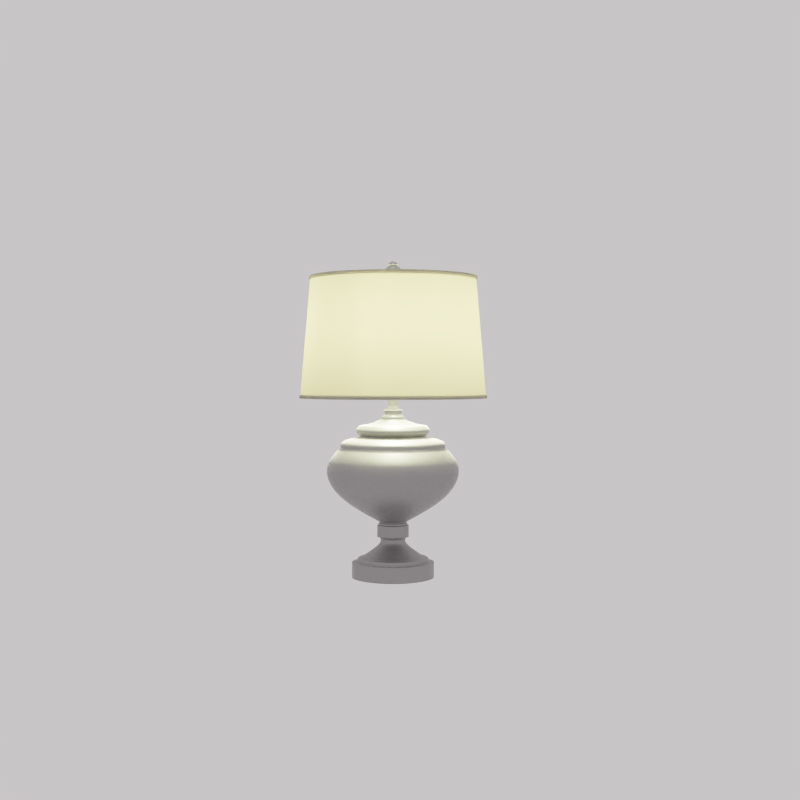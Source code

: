 # Source: lamp.blend  (saved by Blender 2.79.6; exported with 4.5.12 LTS)
import bpy
from mathutils import Matrix  # noqa: F401  (used for matrix-valued properties, if any)

bpy.ops.wm.read_factory_settings(use_empty=True)
scene = bpy.context.scene
scene.name = 'Scene'

# ---- collections
col_collection_1 = bpy.data.collections.new('Collection 1'); scene.collection.children.link(col_collection_1)

# ---- materials (node trees are filled in below, after node groups)
mat_silverglossy = bpy.data.materials.new('SilverGlossy')
mat_silverglossy.alpha_threshold = 0.0
mat_silverglossy.diffuse_color = (0.2598, 0.26, 0.2573, 1.0)
mat_silverglossy.specular_color = (0.63, 0.6298, 0.6126)
mat_silverglossy.roughness = 0.0
mat_silverglossy.specular_intensity = 0.6358
mat_silverglossy.line_color = (0.0, 0.0, 0.0, 1.0)
mat_oilrubbedbronze = bpy.data.materials.new('OilRubbedBronze')
mat_oilrubbedbronze.alpha_threshold = 0.0
mat_oilrubbedbronze.preview_render_type = 'SHADERBALL'
mat_oilrubbedbronze.diffuse_color = (0.0291, 0.01831, 0.008259, 1.0)
mat_oilrubbedbronze.specular_color = (0.196, 0.1327, 0.04228)
mat_oilrubbedbronze.roughness = 1.649
mat_oilrubbedbronze.specular_intensity = 1.0
mat_oilrubbedbronze.line_color = (0.0, 0.0, 0.0, 1.0)
mat_shadelinen = bpy.data.materials.new('ShadeLinen')
mat_shadelinen.alpha_threshold = 0.0
mat_shadelinen.diffuse_color = (0.8, 0.7487, 0.5661, 1.0)
mat_shadelinen.roughness = 0.5
mat_shadelinen.specular_intensity = 0.03086
mat_shadelinen.line_color = (0.0, 0.0, 0.0, 1.0)

# ---- material node trees
mat_silverglossy.use_nodes = True; mat_silverglossy.node_tree.nodes.clear()
_N = mat_silverglossy.node_tree.nodes; _L = mat_silverglossy.node_tree.links
n0 = _N.new('ShaderNodeOutputMaterial'); n0.name = 'Material Output'; n0.location = (711, 346)
n0.width = 120
n1 = _N.new('ShaderNodeMixShader'); n1.name = 'Mix Shader'; n1.location = (514, 243)
n1.width = 150
n2 = _N.new('ShaderNodeFresnel'); n2.name = 'Fresnel'; n2.location = (70, 369)
n2.width = 150
n3 = _N.new('ShaderNodeBsdfDiffuse'); n3.name = 'Diffuse BSDF'; n3.location = (286, 222)
n4 = _N.new('ShaderNodeBsdfAnisotropic'); n4.name = 'Glossy BSDF'; n4.location = (302, 369)
n4.distribution = 'GGX'
n4.inputs[0].default_value = (0.2598, 0.26, 0.2573, 1.0)
n5 = _N.new('ShaderNodeTexNoise'); n5.name = 'Noise Texture'; n5.location = (-211, 287)
n5.width = 150
n5.inputs[2].default_value = 50.0
n5.inputs[3].default_value = 10.0
_L.new(n3.outputs[0], n1.inputs[2])
_L.new(n4.outputs[0], n1.inputs[1])
_L.new(n1.outputs[0], n0.inputs[0])
_L.new(n2.outputs[0], n1.inputs[0])
_L.new(n5.outputs[0], n3.inputs[0])
n0.is_active_output = True
mat_oilrubbedbronze.use_nodes = True; mat_oilrubbedbronze.node_tree.nodes.clear()
_N = mat_oilrubbedbronze.node_tree.nodes; _L = mat_oilrubbedbronze.node_tree.links
n0 = _N.new('ShaderNodeMixShader'); n0.name = 'Mix Shader'; n0.location = (168, 317)
n0.width = 150
n1 = _N.new('ShaderNodeOutputMaterial'); n1.name = 'Material Output'; n1.location = (386, 323)
n1.width = 120
n2 = _N.new('ShaderNodeTexNoise'); n2.name = 'Noise Texture'; n2.location = (-649, 307)
n2.width = 150
n2.inputs[2].default_value = 50.0
n2.inputs[3].default_value = 5.0
n3 = _N.new('ShaderNodeBsdfAnisotropic'); n3.name = 'Glossy BSDF.001'; n3.location = (-33, 253)
n3.distribution = 'BECKMANN'
n3.inputs[1].default_value = 0.4472
n4 = _N.new('ShaderNodeHueSaturation'); n4.name = 'Hue Saturation Value'; n4.location = (-241, 256)
n4.inputs[0].default_value = -0.7
n4.inputs[2].default_value = 0.171
n4.inputs[4].default_value = (0.1714, 0.07227, 0.0, 1.0)
n5 = _N.new('ShaderNodeBrightContrast'); n5.name = 'Bright/Contrast'; n5.location = (-452, 268)
n5.inputs[2].default_value = 2.0
n6 = _N.new('ShaderNodeBsdfAnisotropic'); n6.name = 'Glossy BSDF'; n6.location = (-94, 424)
n6.distribution = 'BECKMANN'
n6.inputs[0].default_value = (0.003139, 0.001976, 0.0008911, 1.0)
n6.inputs[1].default_value = 0.9487
_L.new(n2.outputs[0], n5.inputs[0])
_L.new(n0.outputs[0], n1.inputs[0])
_L.new(n6.outputs[0], n0.inputs[2])
_L.new(n3.outputs[0], n0.inputs[1])
_L.new(n4.outputs[0], n3.inputs[0])
_L.new(n5.outputs[0], n4.inputs[3])
_L.new(n5.outputs[0], n0.inputs[0])
n1.is_active_output = True
mat_shadelinen.use_nodes = True; mat_shadelinen.node_tree.nodes.clear()
_N = mat_shadelinen.node_tree.nodes; _L = mat_shadelinen.node_tree.links
n0 = _N.new('ShaderNodeMixShader'); n0.name = 'Mix Shader'; n0.location = (218, 321)
n0.width = 150
n1 = _N.new('ShaderNodeBsdfTranslucent'); n1.name = 'Translucent BSDF'; n1.location = (-28, 334)
n1.width = 150
n1.inputs[0].default_value = (0.4684, 0.4383, 0.3314, 1.0)
n2 = _N.new('ShaderNodeBsdfDiffuse'); n2.name = 'Diffuse BSDF'; n2.location = (-27, 241)
n2.inputs[0].default_value = (0.3122, 0.3122, 0.3122, 1.0)
n3 = _N.new('ShaderNodeOutputMaterial'); n3.name = 'Material Output'; n3.location = (487, 321)
n3.width = 120
_L.new(n1.outputs[0], n0.inputs[1])
_L.new(n2.outputs[0], n0.inputs[2])
_L.new(n0.outputs[0], n3.inputs[0])
n3.is_active_output = True

# ---- world
world_world = bpy.data.worlds.new('World'); scene.world = world_world
world_world.color = (0.8674, 0.7997, 0.844)
world_world.use_sun_shadow = False
world_world.sun_shadow_jitter_overblur = 0.0
world_world.cycles.sampling_method = 'NONE'
world_world.cycles.sample_map_resolution = 256
world_world.light_settings.ao_factor = 0.25
world_world.light_settings.distance = 2.0

# ---- cameras
cam_camera = bpy.data.cameras.new('Camera')
cam_camera.sensor_fit = 'HORIZONTAL'
cam_camera.clip_end = 100.0
cam_camera.lens = 35.0
cam_camera.sensor_width = 23.6
cam_camera.sensor_height = 15.8
cam_camera.ortho_scale = 7.314
cam_camera.show_limits = True
cam_camera.dof.focus_distance = 0.0

# ---- lights
light_hemi = bpy.data.lights.new('Hemi', 'SUN')
light_hemi.transmission_factor = 0.0
light_hemi.angle = 0.1993
light_hemi.energy = 1.0
light_hemi.shadow_buffer_clip_start = 0.5
light_hemi.shadow_soft_size = 0.1
light_hemi.shadow_cascade_max_distance = 1000.0
light_spot_001 = bpy.data.lights.new('Spot.001', 'POINT')
light_spot_001.color = (0.8992, 0.9, 0.5)
light_spot_001.transmission_factor = 0.0
light_spot_001.energy = 100.0
light_spot_001.shadow_buffer_clip_start = 0.5
light_spot_001.shadow_soft_size = 0.02
light_spot_001.shadow_maximum_resolution = 0.006
light_spot_001.use_absolute_resolution = True
light_spot_001.cycles.use_multiple_importance_sampling = False

# ---- meshes
me_cube_010 = bpy.data.meshes.new('Cube.010')
me_cube_010.from_pydata([(-0.5288, -0.5288, -1.0), (-0.5288, 0.5288, -1.0), (0.5288, 0.5288, -1.0), (0.5288, -0.5288, -1.0), (-0.0632, -0.0632, 0.1987), (-0.0632, 0.0632, 0.1987), (0.0632, 0.0632, 0.1987), (0.0632, -0.0632, 0.1987), (-0.4294, 0.4294, 0.01215), (-0.9213, 0.9213, -0.2669), (-0.1786, 0.1786, -0.6273), (-0.5288, 0.5288, -0.896), (-0.5288, -0.5288, -0.896), (-0.1786, -0.1786, -0.6273), (-0.9213, -0.9213, -0.2669), (-0.4294, -0.4294, 0.01215), (0.4294, 0.4294, 0.01215), (0.9213, 0.9213, -0.2669), (0.1786, 0.1786, -0.6273), (0.5288, 0.5288, -0.896), (0.4294, -0.4294, 0.01215), (0.9213, -0.9213, -0.2669), (0.1786, -0.1786, -0.6273), (0.5288, -0.5288, -0.896), (-0.1098, -0.1098, 0.08624), (-0.1098, 0.1098, 0.08624), (0.1098, 0.1098, 0.08624), (0.1098, -0.1098, 0.08624), (-0.7351, 0.7351, -0.4698), (-0.7351, -0.7351, -0.4698), (0.7351, 0.7351, -0.4698), (0.7351, -0.7351, -0.4698), (-0.6742, 0.6742, -0.1343), (-0.6742, -0.6742, -0.1343), (0.6742, 0.6742, -0.1343), (0.6742, -0.6742, -0.1343), (-0.4127, 0.4127, -0.06109), (0.4127, 0.4127, -0.06109), (0.4127, -0.4127, -0.06109), (-0.4127, -0.4127, -0.06109), (-0.6784, 0.6784, -0.0893), (0.6784, 0.6784, -0.0893), (0.6784, -0.6784, -0.0893), (-0.6784, -0.6784, -0.0893), (-0.5022, 0.5022, -0.02447), (0.5022, 0.5022, -0.02447), (0.5022, -0.5022, -0.02447), (-0.5022, -0.5022, -0.02447), (-0.1417, -0.1417, 0.05481), (-0.3101, -0.3101, 0.01667), (-0.1417, 0.1417, 0.05481), (-0.3101, 0.3101, 0.01667), (0.1417, 0.1417, 0.05481), (0.3101, 0.3101, 0.01667), (0.1417, -0.1417, 0.05481), (0.3101, -0.3101, 0.01667), (-0.06744, -0.06744, 0.1425), (-0.06744, 0.06744, 0.1425), (0.06744, 0.06744, 0.1425), (0.06744, -0.06744, 0.1425), (-0.1518, -0.1518, 0.07053), (-0.1518, 0.1518, 0.07053), (0.1518, 0.1518, 0.07053), (0.1518, -0.1518, 0.07053), (-0.07804, -0.07804, 0.1216), (-0.1278, -0.1278, 0.1062), (-0.1101, -0.1101, 0.1016), (-0.07804, 0.07804, 0.1216), (-0.1278, 0.1278, 0.1062), (-0.1101, 0.1101, 0.1016), (0.07804, 0.07804, 0.1216), (0.1278, 0.1278, 0.1062), (0.1101, 0.1101, 0.1016), (0.07804, -0.07804, 0.1216), (0.1278, -0.1278, 0.1062), (0.1101, -0.1101, 0.1016), (-0.1236, -0.1236, 0.1173), (-0.1236, 0.1236, 0.1173), (0.1236, 0.1236, 0.1173), (0.1236, -0.1236, 0.1173), (-0.135, 0.135, -0.7702), (-0.204, 0.204, -0.7282), (-0.2023, 0.2023, -0.651), (-0.2023, -0.2023, -0.651), (-0.204, -0.204, -0.7282), (-0.135, -0.135, -0.7702), (0.135, 0.135, -0.7702), (0.204, 0.204, -0.7282), (0.2023, 0.2023, -0.651), (0.135, -0.135, -0.7702), (0.204, -0.204, -0.7282), (0.2023, -0.2023, -0.651), (-0.1882, 0.1882, -0.6392), (0.1882, 0.1882, -0.6392), (0.1882, -0.1882, -0.6392), (-0.1882, -0.1882, -0.6392), (-0.1744, 0.1744, -0.6311), (0.1744, 0.1744, -0.6311), (0.1744, -0.1744, -0.6311), (-0.1744, -0.1744, -0.6311), (-0.1855, 0.1855, -0.6472), (0.1855, 0.1855, -0.6472), (0.1855, -0.1855, -0.6472), (-0.1855, -0.1855, -0.6472), (-0.1695, 0.1695, -0.7327), (-0.1695, -0.1695, -0.7327), (0.1695, 0.1695, -0.7327), (0.1695, -0.1695, -0.7327), (-0.3872, -0.3872, -0.8577), (-0.3872, 0.3872, -0.8577), (0.3872, 0.3872, -0.8577), (0.3872, -0.3872, -0.8577), (-0.4608, -0.4608, -0.8646), (-0.4648, -0.4648, -0.8937), (-0.4608, 0.4608, -0.8646), (-0.4648, 0.4648, -0.8937), (0.4608, 0.4608, -0.8646), (0.4648, 0.4648, -0.8937), (0.4608, -0.4608, -0.8646), (0.4648, -0.4648, -0.8937)], [], [(12, 11, 1, 0), (11, 19, 2, 1), (19, 23, 3, 2), (23, 12, 0, 3), (0, 1, 2, 3), (7, 6, 5, 4), (49, 51, 8, 15), (33, 32, 9, 14), (29, 28, 10, 13), (113, 115, 11, 12), (51, 53, 16, 8), (32, 34, 17, 9), (28, 30, 18, 10), (115, 117, 19, 11), (53, 55, 20, 16), (34, 35, 21, 17), (30, 31, 22, 18), (117, 119, 23, 19), (55, 49, 15, 20), (35, 33, 14, 21), (31, 29, 13, 22), (119, 113, 12, 23), (66, 69, 25, 24), (69, 72, 26, 25), (72, 75, 27, 26), (75, 66, 24, 27), (14, 9, 28, 29), (9, 17, 30, 28), (17, 21, 31, 30), (21, 14, 29, 31), (43, 40, 32, 33), (40, 41, 34, 32), (41, 42, 35, 34), (42, 43, 33, 35), (47, 44, 36, 39), (44, 45, 37, 36), (45, 46, 38, 37), (46, 47, 39, 38), (39, 36, 40, 43), (36, 37, 41, 40), (37, 38, 42, 41), (38, 39, 43, 42), (15, 8, 44, 47), (8, 16, 45, 44), (16, 20, 46, 45), (20, 15, 47, 46), (60, 61, 50, 48), (48, 50, 51, 49), (61, 62, 52, 50), (50, 52, 53, 51), (62, 63, 54, 52), (52, 54, 55, 53), (63, 60, 48, 54), (54, 48, 49, 55), (4, 5, 57, 56), (5, 6, 58, 57), (6, 7, 59, 58), (7, 4, 56, 59), (24, 25, 61, 60), (25, 26, 62, 61), (26, 27, 63, 62), (27, 24, 60, 63), (56, 57, 67, 64), (76, 77, 68, 65), (65, 68, 69, 66), (57, 58, 70, 67), (77, 78, 71, 68), (68, 71, 72, 69), (58, 59, 73, 70), (78, 79, 74, 71), (71, 74, 75, 72), (59, 56, 64, 73), (79, 76, 65, 74), (74, 65, 66, 75), (64, 67, 77, 76), (67, 70, 78, 77), (70, 73, 79, 78), (73, 64, 76, 79), (103, 100, 82, 83), (83, 82, 81, 84), (105, 104, 80, 85), (100, 101, 88, 82), (82, 88, 87, 81), (104, 106, 86, 80), (101, 102, 91, 88), (88, 91, 90, 87), (106, 107, 89, 86), (102, 103, 83, 91), (91, 83, 84, 90), (107, 105, 85, 89), (99, 96, 92, 95), (96, 97, 93, 92), (97, 98, 94, 93), (98, 99, 95, 94), (95, 92, 100, 103), (92, 93, 101, 100), (93, 94, 102, 101), (94, 95, 103, 102), (13, 10, 96, 99), (10, 18, 97, 96), (18, 22, 98, 97), (22, 13, 99, 98), (84, 81, 104, 105), (81, 87, 106, 104), (87, 90, 107, 106), (90, 84, 105, 107), (85, 80, 109, 108), (80, 86, 110, 109), (86, 89, 111, 110), (89, 85, 108, 111), (108, 109, 114, 112), (112, 114, 115, 113), (109, 110, 116, 114), (114, 116, 117, 115), (110, 111, 118, 116), (116, 118, 119, 117), (111, 108, 112, 118), (118, 112, 113, 119)])
me_cube_010.polygons.foreach_set('use_smooth', [True] * 118)
_k = {(4, 5): 1.0, (0, 1): 1.0, (5, 6): 1.0, (1, 2): 1.0, (6, 7): 1.0, (2, 3): 1.0, (4, 7): 1.0, (0, 3): 1.0, (8, 15): 1.0, (10, 13): 1.0, (11, 12): 1.0, (8, 16): 1.0, (10, 18): 1.0, (11, 19): 1.0, (16, 20): 1.0, (18, 22): 1.0, (19, 23): 1.0, (15, 20): 1.0, (13, 22): 1.0, (12, 23): 1.0, (24, 25): 1.0, (25, 26): 1.0, (26, 27): 1.0, (24, 27): 1.0, (32, 33): 1.0, (32, 34): 1.0, (34, 35): 1.0, (33, 35): 1.0, (36, 39): 1.0, (36, 37): 1.0, (37, 38): 1.0, (38, 39): 1.0, (48, 50): 1.0, (50, 52): 1.0, (52, 54): 1.0, (48, 54): 1.0, (56, 57): 1.0, (57, 58): 1.0, (58, 59): 1.0, (56, 59): 1.0, (64, 67): 1.0, (66, 69): 1.0, (67, 70): 1.0, (69, 72): 1.0, (70, 73): 1.0, (72, 75): 1.0, (64, 73): 1.0, (66, 75): 1.0, (82, 83): 1.0, (81, 84): 1.0, (82, 88): 1.0, (81, 87): 1.0, (88, 91): 1.0, (87, 90): 1.0, (83, 91): 1.0, (84, 90): 1.0, (100, 103): 1.0, (100, 101): 1.0, (101, 102): 1.0, (102, 103): 1.0, (96, 99): 1.0, (96, 97): 1.0, (97, 98): 1.0, (98, 99): 1.0, (104, 105): 1.0, (104, 106): 1.0, (106, 107): 1.0, (105, 107): 1.0, (108, 109): 1.0, (109, 110): 1.0, (110, 111): 1.0, (108, 111): 1.0, (113, 115): 1.0, (115, 117): 1.0, (117, 119): 1.0, (113, 119): 1.0}
me_cube_010.attributes.new('crease_edge', 'FLOAT', 'EDGE').data.foreach_set('value', [_k.get((min(e.vertices), max(e.vertices)), 0.0) for e in me_cube_010.edges])
me_cube_010.materials.append(mat_silverglossy)
me_cube_010.use_remesh_preserve_volume = False
me_cube_010.use_remesh_preserve_attributes = False
me_cube_010.use_mirror_vertex_groups = False
me_cube_010.update()
me_cube_014 = bpy.data.meshes.new('Cube.014')
me_cube_014.from_pydata([(-1.0, -1.0, 0.2788), (-1.0, 1.0, 0.2788), (1.0, 1.0, 0.2788), (1.0, -1.0, 0.2788), (-0.1678, -0.1678, 5.128), (-0.1678, 0.1678, 5.128), (0.1678, 0.1678, 5.128), (0.1678, -0.1678, 5.128), (-2.421, 2.421, 2.352), (-0.6437, 0.6437, 1.186), (-0.9964, 0.9964, 0.9027), (-0.9964, -0.9964, 0.9027), (-0.6437, -0.6437, 1.186), (-2.421, -2.421, 2.352), (2.421, 2.421, 2.352), (0.6437, 0.6437, 1.186), (0.9964, 0.9964, 0.9027), (2.421, -2.421, 2.352), (0.6437, -0.6437, 1.186), (0.9964, -0.9964, 0.9027), (-0.9756, -0.9756, 3.593), (-1.485, -1.485, 4.06), (-0.9756, 0.9756, 3.593), (-1.485, 1.485, 4.06), (0.9756, 0.9756, 3.593), (1.485, 1.485, 4.06), (0.9756, -0.9756, 3.593), (1.485, -1.485, 4.06)], [], [(11, 10, 1, 0), (10, 16, 2, 1), (16, 19, 3, 2), (19, 11, 0, 3), (0, 1, 2, 3), (7, 6, 5, 4), (20, 22, 8, 13), (13, 8, 9, 12), (12, 9, 10, 11), (22, 24, 14, 8), (8, 14, 15, 9), (9, 15, 16, 10), (24, 26, 17, 14), (14, 17, 18, 15), (15, 18, 19, 16), (26, 20, 13, 17), (17, 13, 12, 18), (18, 12, 11, 19), (4, 5, 23, 21), (21, 23, 22, 20), (5, 6, 25, 23), (23, 25, 24, 22), (6, 7, 27, 25), (25, 27, 26, 24), (7, 4, 21, 27), (27, 21, 20, 26)])
me_cube_014.polygons.foreach_set('use_smooth', [True] * 26)
_k = {(0, 1): 1.0, (1, 2): 1.0, (2, 3): 1.0, (0, 3): 1.0, (9, 12): 1.0, (10, 11): 1.0, (9, 15): 1.0, (10, 16): 1.0, (15, 18): 1.0, (16, 19): 1.0, (12, 18): 1.0, (11, 19): 1.0, (20, 22): 1.0, (22, 24): 1.0, (24, 26): 1.0, (20, 26): 1.0}
me_cube_014.attributes.new('crease_edge', 'FLOAT', 'EDGE').data.foreach_set('value', [_k.get((min(e.vertices), max(e.vertices)), 0.0) for e in me_cube_014.edges])
me_cube_014.materials.append(mat_silverglossy)
me_cube_014.use_remesh_preserve_volume = False
me_cube_014.use_remesh_preserve_attributes = False
me_cube_014.use_mirror_vertex_groups = False
me_cube_014.update()
me_cylinder_020 = bpy.data.meshes.new('Cylinder.020')
me_cylinder_020.from_pydata([(0.0, 1.0, 9.252), (0.7071, 0.7071, 9.252), (1.0, -4.371e-08, 9.252), (0.7071, -0.7071, 9.252), (-8.742e-08, -1.0, 9.252), (-0.7071, -0.7071, 9.252), (-1.0, 1.192e-08, 9.252), (-0.7071, 0.7071, 9.252), (-3.02e-07, 1.0, 9.819), (0.7071, 0.7071, 9.819), (1.0, 6.159e-07, 9.819), (0.7071, -0.7071, 9.819), (-2.385e-08, -1.0, 9.819), (-0.7071, -0.7071, 9.819), (-1.0, 6.636e-07, 9.819), (-0.7071, 0.7071, 9.819), (0.0, 0.0, 9.252), (0.0, 0.0, 9.819), (0.7071, 0.7071, 9.293), (0.7071, 0.7071, 9.777), (-1.007e-07, 1.0, 9.293), (-2.013e-07, 1.0, 9.777), (1.0, 1.762e-07, 9.293), (1.0, 3.96e-07, 9.777), (0.7071, -0.7071, 9.293), (0.7071, -0.7071, 9.777), (-6.623e-08, -1.0, 9.293), (-4.504e-08, -1.0, 9.777), (-0.7071, -0.7071, 9.293), (-0.7071, -0.7071, 9.777), (-1.0, 2.292e-07, 9.293), (-1.0, 4.464e-07, 9.777), (-0.7071, 0.7071, 9.293), (-0.7071, 0.7071, 9.777), (-1.08e-07, 1.077, 9.293), (-0.7613, 0.7613, 9.293), (-2.163e-07, 1.077, 9.777), (-0.7613, 0.7613, 9.777), (-1.077, 4.677e-07, 9.777), (-1.077, 2.339e-07, 9.293), (-0.7613, -0.7613, 9.777), (-0.7613, -0.7613, 9.293), (-4.806e-08, -1.077, 9.777), (-7.088e-08, -1.077, 9.293), (0.7613, -0.7613, 9.777), (0.7613, -0.7613, 9.293), (1.077, 4.135e-07, 9.777), (1.077, 1.768e-07, 9.293), (0.7613, 0.7613, 9.777), (0.7613, 0.7613, 9.293), (-3.247e-07, 1.077, 9.819), (-0.7613, 0.7613, 9.819), (4.283e-10, 1.077, 9.252), (-0.7613, 0.7613, 9.252), (-1.077, 7.016e-07, 9.819), (-1.077, -9.834e-12, 9.252), (-0.7613, -0.7613, 9.819), (-0.7613, -0.7613, 9.252), (-2.525e-08, -1.077, 9.819), (-9.37e-08, -1.077, 9.252), (0.7613, -0.7613, 9.819), (0.7613, -0.7613, 9.252), (1.077, 6.503e-07, 9.819), (1.077, -5.991e-08, 9.252), (0.7613, 0.7613, 9.819), (0.7613, 0.7613, 9.252), (0.7071, 0.7071, 9.314), (0.7071, 0.7071, 9.756), (-1.342e-07, 1.0, 9.314), (-1.678e-07, 1.0, 9.756), (1.0, 2.495e-07, 9.314), (1.0, 3.227e-07, 9.756), (0.7071, -0.7071, 9.314), (0.7071, -0.7071, 9.756), (-5.917e-08, -1.0, 9.314), (-5.21e-08, -1.0, 9.756), (-0.7071, -0.7071, 9.314), (-0.7071, -0.7071, 9.756), (-1.0, 3.016e-07, 9.314), (-1.0, 3.74e-07, 9.756), (-0.7071, 0.7071, 9.314), (-0.7071, 0.7071, 9.756)], [], [(16, 0, 1), (17, 9, 8), (16, 1, 2), (17, 10, 9), (16, 2, 3), (17, 11, 10), (16, 3, 4), (17, 12, 11), (16, 4, 5), (17, 13, 12), (16, 5, 6), (17, 14, 13), (16, 6, 7), (17, 15, 14), (7, 0, 16), (17, 8, 15), (32, 20, 34, 35), (21, 33, 37, 36), (33, 31, 38, 37), (30, 32, 35, 39), (31, 29, 40, 38), (28, 30, 39, 41), (29, 27, 42, 40), (26, 28, 41, 43), (27, 25, 44, 42), (24, 26, 43, 45), (25, 23, 46, 44), (22, 24, 45, 47), (23, 19, 48, 46), (18, 22, 47, 49), (19, 21, 36, 48), (20, 18, 49, 34), (15, 8, 50, 51), (0, 7, 53, 52), (14, 15, 51, 54), (7, 6, 55, 53), (13, 14, 54, 56), (6, 5, 57, 55), (12, 13, 56, 58), (5, 4, 59, 57), (11, 12, 58, 60), (4, 3, 61, 59), (10, 11, 60, 62), (3, 2, 63, 61), (9, 10, 62, 64), (2, 1, 65, 63), (8, 9, 64, 50), (1, 0, 52, 65), (34, 52, 53, 35), (50, 36, 37, 51), (38, 54, 51, 37), (55, 39, 35, 53), (40, 56, 54, 38), (57, 41, 39, 55), (42, 58, 56, 40), (59, 43, 41, 57), (44, 60, 58, 42), (61, 45, 43, 59), (46, 62, 60, 44), (63, 47, 45, 61), (48, 64, 62, 46), (65, 49, 47, 63), (36, 50, 64, 48), (52, 34, 49, 65), (20, 68, 66, 18), (68, 69, 67, 66), (69, 21, 19, 67), (18, 66, 70, 22), (66, 67, 71, 70), (67, 19, 23, 71), (22, 70, 72, 24), (70, 71, 73, 72), (71, 23, 25, 73), (24, 72, 74, 26), (72, 73, 75, 74), (73, 25, 27, 75), (26, 74, 76, 28), (74, 75, 77, 76), (75, 27, 29, 77), (28, 76, 78, 30), (76, 77, 79, 78), (77, 29, 31, 79), (30, 78, 80, 32), (78, 79, 81, 80), (79, 31, 33, 81), (21, 69, 81, 33), (69, 68, 80, 81), (68, 20, 32, 80)])
me_cylinder_020.polygons.foreach_set('use_smooth', [True] * 88)
_k = {(18, 20): 1.0, (19, 21): 1.0, (18, 22): 1.0, (19, 23): 1.0, (22, 24): 1.0, (23, 25): 1.0, (24, 26): 1.0, (25, 27): 1.0, (26, 28): 1.0, (27, 29): 1.0, (28, 30): 1.0, (29, 31): 1.0, (30, 32): 1.0, (31, 33): 1.0, (21, 33): 1.0, (20, 32): 1.0, (34, 35): 1.0, (36, 37): 1.0, (37, 38): 1.0, (35, 39): 1.0, (38, 40): 1.0, (39, 41): 1.0, (40, 42): 1.0, (41, 43): 1.0, (42, 44): 1.0, (43, 45): 1.0, (44, 46): 1.0, (45, 47): 1.0, (46, 48): 1.0, (47, 49): 1.0, (36, 48): 1.0, (34, 49): 1.0, (50, 51): 1.0, (52, 53): 1.0, (51, 54): 1.0, (53, 55): 1.0, (54, 56): 1.0, (55, 57): 1.0, (56, 58): 1.0, (57, 59): 1.0, (58, 60): 1.0, (59, 61): 1.0, (60, 62): 1.0, (61, 63): 1.0, (62, 64): 1.0, (63, 65): 1.0, (50, 64): 1.0, (52, 65): 1.0}
me_cylinder_020.attributes.new('crease_edge', 'FLOAT', 'EDGE').data.foreach_set('value', [_k.get((min(e.vertices), max(e.vertices)), 0.0) for e in me_cylinder_020.edges])
me_cylinder_020.materials.append(mat_oilrubbedbronze)
me_cylinder_020.use_remesh_preserve_volume = False
me_cylinder_020.use_remesh_preserve_attributes = False
me_cylinder_020.use_mirror_vertex_groups = False
me_cylinder_020.update()
me_cylinder_018 = bpy.data.meshes.new('Cylinder.018')
me_cylinder_018.from_pydata([(-4.598e-10, 0.007887, -0.0268), (0.005577, 0.005577, -0.0268), (0.007887, -2.17e-10, -0.0268), (0.005577, -0.005577, -0.0268), (-1.149e-09, -0.007887, -0.0268), (-0.005577, -0.005577, -0.0268), (-0.007887, 2.218e-10, -0.0268), (-0.005577, 0.005577, -0.0268), (-5.047e-09, 0.01688, 0.04238), (0.01193, 0.01193, 0.04238), (0.01688, 1.064e-08, 0.04238), (0.01193, -0.01193, 0.04238), (-3.531e-10, -0.01688, 0.04238), (-0.01193, -0.01193, 0.04238), (-0.01688, 1.145e-08, 0.04238), (-0.01193, 0.01193, 0.04238), (-4.077e-11, -2.002e-10, -0.0268), (0.005577, 0.005577, -0.01968), (0.01299, 0.01299, -0.008218), (0.01312, 0.01312, -0.0009512), (0.01312, 0.01312, 0.01696), (-8.567e-10, 0.007887, -0.01968), (-1.828e-09, 0.01837, -0.008218), (-2.759e-09, 0.01855, -0.0009512), (-3.693e-09, 0.01855, 0.01696), (0.007887, 6.501e-10, -0.01968), (0.01837, 2.814e-09, -0.008218), (0.01855, 4.986e-09, -0.0009512), (0.01855, 7.025e-09, 0.01696), (0.005577, -0.005577, -0.01968), (0.01299, -0.01299, -0.008218), (0.01312, -0.01312, -0.0009512), (0.01312, -0.01312, 0.01696), (-1.066e-09, -0.007887, -0.01968), (-1.195e-09, -0.01837, -0.008218), (-9.898e-10, -0.01855, -0.0009512), (-7.932e-10, -0.01855, 0.01696), (-0.005577, -0.005577, -0.01968), (-0.01299, -0.01299, -0.008218), (-0.01312, -0.01312, -0.0009512), (-0.01312, -0.01312, 0.01696), (-0.007887, 1.078e-09, -0.01968), (-0.01837, 3.787e-09, -0.008218), (-0.01855, 5.944e-09, -0.0009512), (-0.01855, 7.959e-09, 0.01696), (-0.005577, 0.005577, -0.01968), (-0.01299, 0.01299, -0.008218), (-0.01312, 0.01312, -0.0009512), (-0.01312, 0.01312, 0.01696), (-2.044e-09, 0.02106, -0.008934), (-0.01489, 0.01489, -0.008934), (-3.104e-09, 0.02106, -0.0002361), (-0.01489, 0.01489, -0.0002361), (-0.02106, 6.472e-09, -0.0002361), (-0.02106, 4.185e-09, -0.008934), (-0.01489, -0.01489, -0.0002361), (-0.01489, -0.01489, -0.008934), (-1.096e-09, -0.02106, -0.0002361), (-1.319e-09, -0.02106, -0.008934), (0.01489, -0.01489, -0.0002361), (0.01489, -0.01489, -0.008934), (0.02106, 5.384e-09, -0.0002361), (0.02106, 3.069e-09, -0.008934), (0.01489, 0.01489, -0.0002361), (0.01489, 0.01489, -0.008934), (0.01297, 0.01297, -0.01431), (-1.515e-09, 0.01834, -0.01431), (0.01834, 2e-09, -0.01431), (0.01297, -0.01297, -0.01431), (-1.249e-09, -0.01834, -0.01431), (-0.01297, -0.01297, -0.01431), (-0.01834, 2.98e-09, -0.01431), (-0.01297, 0.01297, -0.01431), (-3.371e-09, 0.01689, 0.01696), (-0.01194, 0.01194, 0.01696), (-0.01689, 7.705e-09, 0.01696), (-0.01194, -0.01194, 0.01696), (-7.307e-10, -0.01689, 0.01696), (0.01194, -0.01194, 0.01696), (0.01689, 6.854e-09, 0.01696), (0.01194, 0.01194, 0.01696), (-5.071e-09, 0.01689, 0.04238), (-0.01194, 0.01194, 0.04238), (-0.01689, 1.137e-08, 0.04238), (-0.01194, -0.01194, 0.04238), (-3.728e-10, -0.01689, 0.04238), (0.01194, -0.01194, 0.04238), (0.01689, 1.057e-08, 0.04238), (0.01194, 0.01194, 0.04238), (-4.221e-09, 0.01689, 0.04103), (-0.01194, 0.01194, 0.04103), (-0.01689, 9.539e-09, 0.04103), (-0.01194, -0.01194, 0.04103), (-5.518e-10, -0.01689, 0.04103), (0.01194, -0.01194, 0.04103), (0.01689, 8.711e-09, 0.04103), (0.01194, 0.01194, 0.04103), (-3.796e-09, 0.01689, 0.01845), (-0.01194, 0.01194, 0.01845), (-0.01689, 8.622e-09, 0.01845), (-0.01194, -0.01194, 0.01845), (-6.412e-10, -0.01689, 0.01845), (0.01194, -0.01194, 0.01845), (0.01689, 7.783e-09, 0.01845), (0.01194, 0.01194, 0.01845), (0.01312, 0.01312, 0.001185), (0.01312, 0.01312, 0.01554), (-3.07e-09, 0.01855, 0.001185), (-3.382e-09, 0.01855, 0.01554), (0.01855, 5.666e-09, 0.001185), (0.01855, 6.346e-09, 0.01554), (0.01312, -0.01312, 0.001185), (0.01312, -0.01312, 0.01554), (-9.242e-10, -0.01855, 0.001185), (-8.587e-10, -0.01855, 0.01554), (-0.01312, -0.01312, 0.001185), (-0.01312, -0.01312, 0.01554), (-0.01855, 6.616e-09, 0.001185), (-0.01855, 7.288e-09, 0.01554), (-0.01312, 0.01312, 0.001185), (-0.01312, 0.01312, 0.01554), (0.01298, 0.01298, -0.00939), (-1.671e-09, 0.01835, -0.00939), (0.01835, 2.407e-09, -0.00939), (0.01298, -0.01298, -0.00939), (-1.222e-09, -0.01835, -0.00939), (-0.01298, -0.01298, -0.00939), (-0.01835, 3.384e-09, -0.00939), (-0.01298, 0.01298, -0.00939), (-0.01341, 0.01341, -0.008934), (-1.877e-09, 0.01897, -0.008934), (-2.835e-09, 0.01906, -0.0002361), (-0.01348, 0.01348, -0.0002361), (-0.01906, 6.058e-09, -0.0002361), (-0.01897, 3.92e-09, -0.008934), (-0.01348, -0.01348, -0.0002361), (-0.01341, -0.01341, -0.008934), (-1.017e-09, -0.01906, -0.0002361), (-1.224e-09, -0.01897, -0.008934), (0.01348, -0.01348, -0.0002361), (0.01341, -0.01341, -0.008934), (0.01906, 5.074e-09, -0.0002361), (0.01897, 2.915e-09, -0.008934), (0.01348, 0.01348, -0.0002361), (0.01341, 0.01341, -0.008934), (0.005577, 0.005577, -0.02056), (-6.582e-10, 0.007887, -0.02056), (0.007887, 2.166e-10, -0.02056), (0.005577, -0.005577, -0.02056), (-1.107e-09, -0.007887, -0.02056), (-0.005577, -0.005577, -0.02056), (-0.007887, 6.501e-10, -0.02056), (-0.005577, 0.005577, -0.02056), (0.005577, 0.005577, -0.02574), (-5.59e-10, 0.007887, -0.02574), (0.007887, -2.033e-13, -0.02574), (0.005577, -0.005577, -0.02574), (-1.128e-09, -0.007887, -0.02574), (-0.005577, -0.005577, -0.02574), (-0.007887, 4.36e-10, -0.02574), (-0.005577, 0.005577, -0.02574), (-2.397e-09, 0.02106, -0.006034), (-2.751e-09, 0.02106, -0.003135), (-0.01489, 0.01489, -0.006034), (-0.01489, 0.01489, -0.003135), (-0.02106, 5.709e-09, -0.003135), (-0.02106, 4.947e-09, -0.006034), (-0.01489, -0.01489, -0.003135), (-0.01489, -0.01489, -0.006034), (-1.17e-09, -0.02106, -0.003135), (-1.245e-09, -0.02106, -0.006034), (0.01489, -0.01489, -0.003135), (0.01489, -0.01489, -0.006034), (0.02106, 4.612e-09, -0.003135), (0.02106, 3.84e-09, -0.006034), (0.01489, 0.01489, -0.003135), (0.01489, 0.01489, -0.006034), (-2.694e-09, 0.02061, -0.003135), (0.01457, 0.01457, -0.003135), (-2.348e-09, 0.02061, -0.006034), (0.01457, 0.01457, -0.006034), (0.02061, 4.568e-09, -0.003135), (0.02061, 3.813e-09, -0.006034), (0.01457, -0.01457, -0.003135), (0.01457, -0.01457, -0.006034), (-1.148e-09, -0.02061, -0.003135), (-1.22e-09, -0.02061, -0.006034), (-0.01457, -0.01457, -0.003135), (-0.01457, -0.01457, -0.006034), (-0.02061, 5.642e-09, -0.003135), (-0.02061, 4.896e-09, -0.006034), (-0.01457, 0.01457, -0.003135), (-0.01457, 0.01457, -0.006034), (-4.524e-09, 0.01482, 0.04238), (0.01048, 0.01048, 0.04238), (0.01482, 6.797e-09, 0.04238), (0.01048, -0.01048, 0.04238), (-4.032e-10, -0.01482, 0.04238), (-0.01048, -0.01048, 0.04238), (-0.01482, 7.504e-09, 0.04238), (-0.01048, 0.01048, 0.04238), (-4.524e-09, 0.01482, 0.01988), (-0.01048, 0.01048, 0.01988), (-0.01482, 7.504e-09, 0.01988), (-0.01048, -0.01048, 0.01988), (-4.032e-10, -0.01482, 0.01988), (0.01048, -0.01048, 0.01988), (0.01482, 6.797e-09, 0.01988), (0.01048, 0.01048, 0.01988), (4.247e-11, -3.223e-10, 0.01988), (-0.01048, 0.01048, 0.04019), (-4.524e-09, 0.01482, 0.04019), (-0.01482, 7.504e-09, 0.04019), (-0.01048, -0.01048, 0.04019), (-4.032e-10, -0.01482, 0.04019), (0.01048, -0.01048, 0.04019), (0.01482, 6.797e-09, 0.04019), (0.01048, 0.01048, 0.04019)], [], [(16, 0, 1), (16, 1, 2), (16, 2, 3), (16, 3, 4), (16, 4, 5), (16, 5, 6), (16, 6, 7), (7, 0, 16), (21, 66, 65, 17), (17, 65, 67, 25), (25, 67, 68, 29), (29, 68, 69, 33), (33, 69, 70, 37), (37, 70, 71, 41), (41, 71, 72, 45), (66, 21, 45, 72), (24, 48, 74, 73), (48, 44, 75, 74), (44, 40, 76, 75), (40, 36, 77, 76), (36, 32, 78, 77), (32, 28, 79, 78), (28, 20, 80, 79), (20, 24, 73, 80), (15, 8, 81, 82), (14, 15, 82, 83), (13, 14, 83, 84), (12, 13, 84, 85), (11, 12, 85, 86), (10, 11, 86, 87), (9, 10, 87, 88), (8, 9, 88, 81), (81, 89, 90, 82), (91, 83, 82, 90), (92, 84, 83, 91), (93, 85, 84, 92), (94, 86, 85, 93), (95, 87, 86, 94), (96, 88, 87, 95), (89, 81, 88, 96), (89, 97, 98, 90), (97, 73, 74, 98), (75, 99, 98, 74), (99, 91, 90, 98), (76, 100, 99, 75), (100, 92, 91, 99), (77, 101, 100, 76), (101, 93, 92, 100), (78, 102, 101, 77), (102, 94, 93, 101), (79, 103, 102, 78), (103, 95, 94, 102), (80, 104, 103, 79), (104, 96, 95, 103), (73, 97, 104, 80), (97, 89, 96, 104), (23, 107, 105, 19), (107, 108, 106, 105), (108, 24, 20, 106), (19, 105, 109, 27), (105, 106, 110, 109), (106, 20, 28, 110), (27, 109, 111, 31), (109, 110, 112, 111), (110, 28, 32, 112), (31, 111, 113, 35), (111, 112, 114, 113), (112, 32, 36, 114), (35, 113, 115, 39), (113, 114, 116, 115), (114, 36, 40, 116), (39, 115, 117, 43), (115, 116, 118, 117), (116, 40, 44, 118), (43, 117, 119, 47), (117, 118, 120, 119), (118, 44, 48, 120), (24, 108, 120, 48), (108, 107, 119, 120), (107, 23, 47, 119), (66, 122, 121, 65), (122, 22, 18, 121), (65, 121, 123, 67), (121, 18, 26, 123), (67, 123, 124, 68), (123, 26, 30, 124), (68, 124, 125, 69), (124, 30, 34, 125), (69, 125, 126, 70), (125, 34, 38, 126), (70, 126, 127, 71), (126, 38, 42, 127), (71, 127, 128, 72), (127, 42, 46, 128), (22, 122, 128, 46), (122, 66, 72, 128), (46, 129, 130, 22), (129, 50, 49, 130), (23, 131, 132, 47), (131, 51, 52, 132), (47, 132, 133, 43), (132, 52, 53, 133), (42, 134, 129, 46), (134, 54, 50, 129), (43, 133, 135, 39), (133, 53, 55, 135), (38, 136, 134, 42), (136, 56, 54, 134), (39, 135, 137, 35), (135, 55, 57, 137), (34, 138, 136, 38), (138, 58, 56, 136), (35, 137, 139, 31), (137, 57, 59, 139), (30, 140, 138, 34), (140, 60, 58, 138), (31, 139, 141, 27), (139, 59, 61, 141), (26, 142, 140, 30), (142, 62, 60, 140), (27, 141, 143, 19), (141, 61, 63, 143), (18, 144, 142, 26), (144, 64, 62, 142), (19, 143, 131, 23), (143, 63, 51, 131), (22, 130, 144, 18), (130, 49, 64, 144), (146, 21, 17, 145), (145, 17, 25, 147), (147, 25, 29, 148), (148, 29, 33, 149), (149, 33, 37, 150), (150, 37, 41, 151), (151, 41, 45, 152), (21, 146, 152, 45), (0, 154, 153, 1), (154, 146, 145, 153), (1, 153, 155, 2), (153, 145, 147, 155), (2, 155, 156, 3), (155, 147, 148, 156), (3, 156, 157, 4), (156, 148, 149, 157), (4, 157, 158, 5), (157, 149, 150, 158), (5, 158, 159, 6), (158, 150, 151, 159), (6, 159, 160, 7), (159, 151, 152, 160), (146, 154, 160, 152), (154, 0, 7, 160), (51, 162, 164, 52), (161, 49, 50, 163), (54, 166, 163, 50), (165, 53, 52, 164), (56, 168, 166, 54), (167, 55, 53, 165), (58, 170, 168, 56), (169, 57, 55, 167), (60, 172, 170, 58), (171, 59, 57, 169), (62, 174, 172, 60), (173, 61, 59, 171), (64, 176, 174, 62), (175, 63, 61, 173), (49, 161, 176, 64), (162, 51, 63, 175), (162, 175, 178, 177), (176, 161, 179, 180), (175, 173, 181, 178), (174, 176, 180, 182), (173, 171, 183, 181), (172, 174, 182, 184), (171, 169, 185, 183), (170, 172, 184, 186), (169, 167, 187, 185), (168, 170, 186, 188), (167, 165, 189, 187), (166, 168, 188, 190), (165, 164, 191, 189), (163, 166, 190, 192), (161, 163, 192, 179), (164, 162, 177, 191), (179, 177, 178, 180), (180, 178, 181, 182), (182, 181, 183, 184), (184, 183, 185, 186), (186, 185, 187, 188), (188, 187, 189, 190), (190, 189, 191, 192), (177, 179, 192, 191), (8, 193, 194, 9), (9, 194, 195, 10), (10, 195, 196, 11), (11, 196, 197, 12), (12, 197, 198, 13), (13, 198, 199, 14), (14, 199, 200, 15), (15, 200, 193, 8), (202, 209, 201), (203, 209, 202), (204, 209, 203), (205, 209, 204), (206, 209, 205), (207, 209, 206), (208, 209, 207), (201, 209, 208), (200, 210, 211, 193), (210, 202, 201, 211), (199, 212, 210, 200), (212, 203, 202, 210), (198, 213, 212, 199), (213, 204, 203, 212), (197, 214, 213, 198), (214, 205, 204, 213), (196, 215, 214, 197), (215, 206, 205, 214), (195, 216, 215, 196), (216, 207, 206, 215), (194, 217, 216, 195), (217, 208, 207, 216), (193, 211, 217, 194), (211, 201, 208, 217)])
me_cylinder_018.polygons.foreach_set('use_smooth', [True] * 224)
_k = {(0, 1): 1.0, (8, 9): 1.0, (1, 2): 1.0, (9, 10): 1.0, (2, 3): 1.0, (10, 11): 1.0, (3, 4): 1.0, (11, 12): 1.0, (4, 5): 1.0, (12, 13): 1.0, (5, 6): 1.0, (13, 14): 1.0, (6, 7): 1.0, (14, 15): 1.0, (0, 7): 1.0, (8, 15): 1.0, (17, 21): 1.0, (18, 22): 1.0, (19, 23): 1.0, (20, 24): 1.0, (17, 25): 1.0, (18, 26): 1.0, (19, 27): 1.0, (20, 28): 1.0, (25, 29): 1.0, (26, 30): 1.0, (27, 31): 1.0, (28, 32): 1.0, (29, 33): 1.0, (30, 34): 1.0, (31, 35): 1.0, (32, 36): 1.0, (33, 37): 1.0, (34, 38): 1.0, (35, 39): 1.0, (36, 40): 1.0, (37, 41): 1.0, (38, 42): 1.0, (39, 43): 1.0, (40, 44): 1.0, (41, 45): 1.0, (42, 46): 1.0, (43, 47): 1.0, (44, 48): 1.0, (24, 48): 1.0, (23, 47): 1.0, (22, 46): 1.0, (21, 45): 1.0, (49, 50): 1.0, (51, 52): 1.0, (52, 53): 1.0, (50, 54): 1.0, (53, 55): 1.0, (54, 56): 1.0, (55, 57): 1.0, (56, 58): 1.0, (57, 59): 1.0, (58, 60): 1.0, (59, 61): 1.0, (60, 62): 1.0, (61, 63): 1.0, (62, 64): 1.0, (51, 63): 1.0, (49, 64): 1.0, (73, 74): 1.0, (74, 75): 1.0, (75, 76): 1.0, (76, 77): 1.0, (77, 78): 1.0, (78, 79): 1.0, (79, 80): 1.0, (73, 80): 1.0, (129, 130): 1.0, (131, 132): 1.0, (132, 133): 1.0, (129, 134): 1.0, (133, 135): 1.0, (134, 136): 1.0, (135, 137): 1.0, (136, 138): 1.0, (137, 139): 1.0, (138, 140): 1.0, (139, 141): 1.0, (140, 142): 1.0, (141, 143): 1.0, (142, 144): 1.0, (131, 143): 1.0, (130, 144): 1.0, (162, 164): 1.0, (161, 163): 1.0, (163, 166): 1.0, (164, 165): 1.0, (166, 168): 1.0, (165, 167): 1.0, (168, 170): 1.0, (167, 169): 1.0, (170, 172): 1.0, (169, 171): 1.0, (172, 174): 1.0, (171, 173): 1.0, (174, 176): 1.0, (173, 175): 1.0, (161, 176): 1.0, (162, 175): 1.0, (177, 178): 1.0, (179, 180): 1.0, (178, 181): 1.0, (180, 182): 1.0, (181, 183): 1.0, (182, 184): 1.0, (183, 185): 1.0, (184, 186): 1.0, (185, 187): 1.0, (186, 188): 1.0, (187, 189): 1.0, (188, 190): 1.0, (189, 191): 1.0, (190, 192): 1.0, (179, 192): 1.0, (177, 191): 1.0, (193, 194): 1.0, (194, 195): 1.0, (195, 196): 1.0, (196, 197): 1.0, (197, 198): 1.0, (198, 199): 1.0, (199, 200): 1.0, (193, 200): 1.0, (201, 202): 1.0, (202, 203): 1.0, (203, 204): 1.0, (204, 205): 1.0, (205, 206): 1.0, (206, 207): 1.0, (207, 208): 1.0, (201, 208): 1.0}
me_cylinder_018.attributes.new('crease_edge', 'FLOAT', 'EDGE').data.foreach_set('value', [_k.get((min(e.vertices), max(e.vertices)), 0.0) for e in me_cylinder_018.edges])
me_cylinder_018.materials.append(mat_oilrubbedbronze)
me_cylinder_018.use_remesh_preserve_volume = False
me_cylinder_018.use_remesh_preserve_attributes = False
me_cylinder_018.use_mirror_vertex_groups = False
me_cylinder_018.update()
me_cube_021 = bpy.data.meshes.new('Cube.021')
me_cube_021.from_pydata([(0.8334, -5.96e-08, 0.2954), (0.4931, -0.741, 0.2954), (0.8334, -2.98e-07, 0.3829), (0.4931, -0.741, 0.3829), (0.4931, -0.6024, 0.2954), (0.4931, -0.6024, 0.3829), (0.4253, -0.6024, -0.2255), (0.4253, -0.741, -0.2255), (-1.192e-07, -0.741, 0.2954), (-2.98e-08, 1.192e-07, 0.2954), (-2.384e-07, -0.741, 0.3829), (-2.98e-08, -1.192e-07, 0.3829), (-7.451e-08, -0.6024, 0.2954), (-1.341e-07, -0.6024, 0.3829), (-7.451e-08, -0.6024, -0.3055), (-1.192e-07, -0.741, -0.3055), (0.4931, -0.6024, 0.01779), (0.4931, -0.741, 0.01779), (0.4472, -0.741, 0.2954), (0.7875, 2.98e-08, 0.2954), (0.4472, -0.741, 0.3829), (0.7875, -2.086e-07, 0.3829), (0.4472, -0.6024, 0.2954), (0.4472, -0.6024, 0.3829), (0.09721, -0.6024, -0.3055), (0.09721, -0.741, -0.3055), (0.4472, -0.6024, 0.04555), (0.4472, -0.741, 0.04555), (0.4809, -0.6024, -0.06564), (0.4809, -0.741, -0.06564), (-7.451e-08, -0.6024, -0.2772), (-1.192e-07, -0.741, -0.2772), (0.1127, -0.6024, -0.2772), (0.1127, -0.741, -0.2772), (0.0, -0.741, 0.2458), (0.199, -0.741, 0.06515), (0.0, -0.741, -0.1769), (0.136, -0.741, 0.1823), (0.136, -0.741, -0.1123), (0.136, -0.6024, -0.1123), (0.199, -0.6024, 0.06515), (0.0, -0.6024, -0.1769), (0.0, -0.6024, 0.2458), (0.136, -0.6024, 0.1823), (1.863e-09, -0.741, 0.2684), (0.212, -0.741, 0.06477), (1.863e-09, -0.741, -0.2017), (0.145, -0.741, 0.2014), (0.1382, -0.741, -0.1343), (0.199, -0.6717, 0.06515), (0.1382, -0.6024, -0.1343), (0.145, -0.6024, 0.2014), (2.421e-08, -0.6024, -0.2017), (0.212, -0.6024, 0.06477), (2.421e-08, -0.6024, 0.2684), (0.8334, -1.391e-07, 0.3246), (0.8334, -2.186e-07, 0.3538), (0.8334, -0.4249, 0.2954), (0.7858, -0.509, 0.2954), (0.8334, -0.4249, 0.3829), (0.7858, -0.509, 0.3829), (0.4931, -0.6024, 0.3246), (0.4931, -0.6024, 0.3538), (-4.47e-08, -0.4249, 0.2954), (-5.96e-08, -0.509, 0.2954), (-6.457e-08, -0.4249, 0.3829), (-9.934e-08, -0.509, 0.3829), (0.8181, -2.98e-08, 0.2954), (0.8028, 1.776e-15, 0.2954), (0.08241, 8.941e-08, 0.2954), (0.1648, 5.96e-08, 0.2954), (0.8181, -2.682e-07, 0.3829), (0.8028, -2.384e-07, 0.3829), (0.08241, -1.49e-07, 0.3829), (0.1648, -1.788e-07, 0.3829), (0.4778, -0.6024, 0.2954), (0.4625, -0.6024, 0.2954), (0.08241, -0.6024, 0.2954), (0.1648, -0.6024, 0.2954), (0.4778, -0.6024, 0.3829), (0.4625, -0.6024, 0.3829), (0.08241, -0.6024, 0.3829), (0.1648, -0.6024, 0.3829), (0.7875, -0.4249, 0.2954), (0.7399, -0.509, 0.2954), (0.7875, -0.4249, 0.3829), (0.7399, -0.509, 0.3829), (0.7858, -0.509, 0.3246), (0.8334, -0.4249, 0.3246), (0.7858, -0.509, 0.3538), (0.8334, -0.4249, 0.3538), (0.08241, -0.4249, 0.2954), (0.1648, -0.4249, 0.2954), (0.08241, -0.509, 0.2954), (0.1648, -0.509, 0.2954), (0.8028, -0.4249, 0.2954), (0.8181, -0.4249, 0.2954), (0.7552, -0.509, 0.2954), (0.7705, -0.509, 0.2954), (0.08241, -0.509, 0.3829), (0.1648, -0.509, 0.3829), (0.08241, -0.4249, 0.3829), (0.1648, -0.4249, 0.3829), (0.7552, -0.509, 0.3829), (0.7705, -0.509, 0.3829), (0.8028, -0.4249, 0.3829), (0.8181, -0.4249, 0.3829)], [], [(1, 17, 16, 4), (3, 20, 18, 1), (20, 10, 8, 18), (7, 25, 24, 6), (25, 15, 14, 24), (27, 17, 1, 18), (17, 29, 28, 16), (29, 7, 6, 28), (24, 32, 28, 6), (32, 26, 16, 28), (14, 30, 32, 24), (25, 33, 31, 15), (7, 29, 33, 25), (29, 17, 27, 33), (36, 38, 39, 41), (37, 34, 42, 43), (26, 53, 51, 22), (53, 40, 43, 51), (51, 43, 42, 54), (8, 44, 47, 18), (44, 34, 37, 47), (18, 47, 45, 27), (47, 37, 35, 45), (30, 52, 50, 32), (52, 41, 39, 50), (32, 50, 53, 26), (50, 39, 40, 53), (27, 45, 48, 33), (45, 35, 38, 48), (33, 48, 46, 31), (48, 38, 36, 46), (49, 39, 38), (35, 49, 38), (49, 40, 39), (49, 37, 43), (40, 49, 43), (49, 35, 37), (57, 0, 55, 88), (58, 57, 88, 87), (4, 58, 87, 61), (88, 55, 56, 90), (87, 88, 90, 89), (61, 87, 89, 62), (90, 56, 2, 59), (89, 90, 59, 60), (62, 89, 60, 5), (61, 62, 3, 1), (4, 61, 1), (62, 5, 3), (70, 19, 83, 92), (69, 70, 92, 91), (9, 69, 91, 63), (92, 83, 84, 94), (91, 92, 94, 93), (63, 91, 93, 64), (94, 84, 22, 78), (93, 94, 78, 77), (64, 93, 77, 12), (67, 0, 57, 96), (68, 67, 96, 95), (19, 68, 95, 83), (96, 57, 58, 98), (95, 96, 98, 97), (83, 95, 97, 84), (98, 58, 4, 75), (97, 98, 75, 76), (84, 97, 76, 22), (82, 23, 86, 100), (81, 82, 100, 99), (13, 81, 99, 66), (100, 86, 85, 102), (99, 100, 102, 101), (66, 99, 101, 65), (102, 85, 21, 74), (101, 102, 74, 73), (65, 101, 73, 11), (79, 5, 60, 104), (80, 79, 104, 103), (23, 80, 103, 86), (104, 60, 59, 106), (103, 104, 106, 105), (86, 103, 105, 85), (106, 59, 2, 71), (105, 106, 71, 72), (85, 105, 72, 21), (82, 81, 10, 20), (23, 82, 20), (81, 13, 10), (79, 80, 20, 3), (5, 79, 3), (80, 23, 20), (76, 75, 16, 26), (22, 76, 26), (75, 4, 16), (77, 78, 51, 54), (12, 77, 54), (78, 22, 51)])
me_cube_021.polygons.foreach_set('use_smooth', [1, 1, 1, 1, 1, 1, 1, 1, 1, 1, 1, 1, 1, 1, 0, 0, 1, 1, 1, 1, 1, 1, 1, 1, 1, 1, 1, 1, 1, 1, 1, 0, 0, 0, 0, 0, 0, 1, 1, 1, 1, 1, 1, 1, 1, 1, 1, 1, 1, 1, 1, 1, 1, 1, 1, 1, 1, 1, 1, 1, 1, 1, 1, 1, 1, 1, 1, 1, 1, 1, 1, 1, 1, 1, 1, 1, 1, 1, 1, 1, 1, 1, 1, 1, 1, 1, 1, 1, 1, 1, 1, 1, 1, 1, 1, 1, 1])
_k = {(1, 3): 1.0, (3, 5): 1.0, (4, 16): 1.0, (1, 17): 1.0, (6, 24): 1.0, (14, 24): 1.0, (7, 25): 1.0, (15, 25): 1.0, (6, 28): 1.0, (16, 28): 1.0, (7, 29): 1.0, (17, 29): 1.0, (35, 37): 1.0, (34, 37): 1.0, (36, 38): 1.0, (35, 38): 1.0, (39, 40): 1.0, (39, 41): 1.0, (42, 43): 1.0, (40, 43): 1.0, (0, 57): 1.0, (57, 58): 1.0, (4, 58): 1.0, (2, 59): 1.0, (59, 60): 1.0, (5, 60): 1.0, (4, 75): 1.0, (75, 76): 1.0, (22, 76): 1.0, (12, 77): 1.0, (77, 78): 1.0, (22, 78): 1.0, (58, 87): 1.0, (87, 89): 1.0, (60, 89): 1.0}
me_cube_021.attributes.new('crease_edge', 'FLOAT', 'EDGE').data.foreach_set('value', [_k.get((min(e.vertices), max(e.vertices)), 0.0) for e in me_cube_021.edges])
me_cube_021.materials.append(mat_oilrubbedbronze)
me_cube_021.use_remesh_preserve_volume = False
me_cube_021.use_remesh_preserve_attributes = False
me_cube_021.use_mirror_vertex_groups = False
me_cube_021.update()
me_cube_013 = bpy.data.meshes.new('Cube.013')
me_cube_013.from_pydata([(0.00221, -0.02262, 0.0308), (0.00221, -0.02716, 0.0308), (-0.00221, -0.02716, 0.0308), (-0.00221, -0.02262, 0.0308), (0.00221, -0.02285, 0.06521), (0.00221, -0.02739, 0.06521), (-0.00221, -0.02739, 0.06521), (-0.00221, -0.02285, 0.06521), (0.00221, -0.04004, 0.1137), (-0.00221, -0.04004, 0.1137), (-0.00221, -0.04458, 0.1137), (0.00221, -0.04458, 0.1137), (0.00221, -0.04173, 0.2132), (0.00221, -0.04627, 0.2132), (-0.00221, -0.04627, 0.2132), (-0.00221, -0.04173, 0.2132), (-0.00221, -0.02043, 0.2433), (0.00221, -0.02043, 0.2433), (-0.00221, -0.02375, 0.2478), (0.00221, -0.02375, 0.2478), (0.00221, -0.0001654, 0.2478), (0.00221, 0.0001654, 0.2433), (-0.00221, -0.0001654, 0.2478), (-0.00221, 0.0001654, 0.2433), (-0.00221, -0.02362, 0.0738), (0.00221, -0.02362, 0.0738), (-0.00221, -0.02816, 0.0738), (0.00221, -0.02816, 0.0738), (-0.001021, -0.02755, 0.02834), (-0.001021, -0.02223, 0.02834), (0.001021, -0.02223, 0.02834), (0.001021, -0.02755, 0.02834), (-0.001025, -0.02755, 0.01254), (0.001025, -0.02755, 0.01254), (0.001025, -0.02223, 0.01254), (-0.001025, -0.02223, 0.01254), (-0.001023, -0.02755, 0.02767), (-0.001024, -0.02755, 0.0137), (0.001023, -0.02755, 0.02767), (0.001024, -0.02755, 0.0137), (0.001023, -0.02223, 0.02767), (0.001024, -0.02223, 0.0137), (-0.001023, -0.02223, 0.02767), (-0.001024, -0.02223, 0.0137), (0.00221, -0.02715, 0.03201), (0.00221, -0.02262, 0.03201), (-0.00221, -0.02715, 0.03201), (-0.00221, -0.02262, 0.03201), (0.00221, -0.02727, 0.06333), (0.00221, -0.02273, 0.06333), (-0.00221, -0.02727, 0.06333), (-0.00221, -0.02273, 0.06333)], [], [(11, 8, 12, 13), (10, 11, 13, 14), (9, 10, 14, 15), (8, 9, 15, 12), (12, 15, 16, 17), (15, 14, 18, 16), (14, 13, 19, 18), (13, 12, 17, 19), (19, 17, 21, 20), (18, 19, 20, 22), (16, 18, 22, 23), (17, 16, 23, 21), (7, 24, 25, 4), (24, 9, 8, 25), (6, 26, 24, 7), (26, 10, 9, 24), (5, 27, 26, 6), (27, 11, 10, 26), (4, 25, 27, 5), (25, 8, 11, 27), (2, 3, 29, 28), (3, 0, 30, 29), (0, 1, 31, 30), (1, 2, 28, 31), (34, 33, 32, 35), (28, 36, 38, 31), (36, 37, 39, 38), (37, 32, 33, 39), (31, 38, 40, 30), (38, 39, 41, 40), (39, 33, 34, 41), (30, 40, 42, 29), (40, 41, 43, 42), (41, 34, 35, 43), (29, 42, 36, 28), (42, 43, 37, 36), (43, 35, 32, 37), (0, 45, 44, 1), (1, 44, 46, 2), (2, 46, 47, 3), (0, 3, 47, 45), (45, 49, 48, 44), (49, 4, 5, 48), (44, 48, 50, 46), (48, 5, 6, 50), (46, 50, 51, 47), (50, 6, 7, 51), (45, 47, 51, 49), (49, 51, 7, 4)])
me_cube_013.polygons.foreach_set('use_smooth', [True] * 49)
_k = {(1, 2): 1.0, (0, 1): 1.0, (0, 3): 1.0, (2, 3): 1.0, (28, 29): 0.74902, (29, 30): 0.74902, (30, 31): 0.74902, (28, 31): 0.74902, (32, 33): 1.0, (33, 34): 1.0, (34, 35): 1.0, (32, 35): 1.0, (28, 36): 0.74902, (36, 37): 0.74902, (32, 37): 0.74902, (31, 38): 0.74902, (38, 39): 0.74902, (33, 39): 0.74902, (30, 40): 0.74902, (40, 41): 0.74902, (34, 41): 0.74902, (29, 42): 0.74902, (42, 43): 0.74902, (35, 43): 0.74902}
me_cube_013.attributes.new('crease_edge', 'FLOAT', 'EDGE').data.foreach_set('value', [_k.get((min(e.vertices), max(e.vertices)), 0.0) for e in me_cube_013.edges])
me_cube_013.materials.append(mat_oilrubbedbronze)
me_cube_013.use_remesh_preserve_volume = False
me_cube_013.use_remesh_preserve_attributes = False
me_cube_013.use_mirror_vertex_groups = False
me_cube_013.update()
me_cube_011 = bpy.data.meshes.new('Cube.011')
me_cube_011.from_pydata([(1.522e-09, -0.01011, 0.0005357), (-0.02263, -0.00107, 0.01109), (-9.794e-09, -0.01011, -0.0007205), (-0.02263, -0.002326, 0.01109), (-0.008825, -0.006956, 0.0005357), (-0.008825, -0.006956, -0.0007205), (-0.004403, -0.00983, 0.0005357), (-0.004403, -0.00983, -0.0007205), (-0.0157, -0.006956, 0.0005357), (-0.01618, -0.006956, -0.000504), (-0.02404, -0.003265, 0.009637), (-0.01581, -0.005369, 0.002186), (-0.02496, -0.004254, 0.009462), (-0.017, -0.005879, 0.002397), (-0.009747, -0.006956, 0.0005357), (-0.01529, -0.006956, 0.0005357), (-0.009747, -0.006956, -0.0007205), (-0.01529, -0.006956, -0.0007205), (-0.02233, -0.001141, 0.02856), (-0.02233, -0.002397, 0.02856), (1.522e-09, -0.005024, 0.0005357), (-0.02745, -0.001023, 0.01109), (-3.964e-09, -0.005024, -0.0007205), (-0.02871, -0.002072, 0.01109), (-0.008825, -0.003971, 0.0005357), (-0.008825, -0.003971, -0.0007205), (-0.004403, -0.005024, 0.0005357), (-0.004403, -0.005024, -0.0007205), (-0.0157, -0.003971, 0.0005357), (-0.01618, -0.003971, -0.000504), (-0.01737, -0.003971, 0.001648), (-0.02607, -0.002072, 0.009635), (-0.0175, -0.006431, 0.0005242), (-0.02715, -0.004532, 0.009462), (-0.009747, -0.003971, 0.0005357), (-0.01529, -0.003971, 0.0005357), (-0.009747, -0.003971, -0.0007205), (-0.01529, -0.003971, -0.0007205), (-0.02871, -0.002072, 0.02856), (-0.02745, -0.001023, 0.02856), (1.286e-09, 7.715e-10, 0.0005357), (-0.02745, 6.43e-10, 0.01109), (-1.286e-09, -6.558e-09, -0.0007205), (-0.02871, 7.715e-10, 0.01109), (-0.008825, 3.858e-10, 0.0005357), (-0.008825, -1.543e-09, -0.0007205), (-0.004403, 2.315e-09, 0.0005357), (-0.004403, -5.015e-09, -0.0007205), (-0.0157, 3.868e-10, 0.0005357), (-0.01618, -4.649e-10, -0.000504), (-0.01737, 7.715e-10, 0.001648), (-0.02607, 3.858e-10, 0.009635), (-0.0175, -3.858e-10, 0.0005242), (-0.02715, 7.715e-10, 0.009462), (-0.009747, 3.858e-10, 0.0005357), (-0.01529, 3.858e-10, 0.0005357), (-0.009747, -1.157e-09, -0.0007205), (-0.01529, -3.858e-10, -0.0007205), (-0.02871, 0.0, 0.02856), (-0.02745, 1.286e-10, 0.02856), (-0.02248, -0.002362, 0.01192), (-0.02248, -0.001105, 0.01192), (-0.02871, -0.002072, 0.01192), (-0.02745, -0.001023, 0.01192), (-0.02871, 3.858e-10, 0.01192), (-0.02745, 3.858e-10, 0.01192), (-0.0224, -0.002379, 0.02677), (-0.0224, -0.001123, 0.02677), (-0.02871, -0.002072, 0.02677), (-0.02745, -0.001023, 0.02677), (-0.02871, 1.929e-10, 0.02677), (-0.02745, 2.572e-10, 0.02677)], [], [(6, 0, 2, 7), (7, 5, 4, 6), (9, 13, 11, 8), (13, 12, 10, 11), (12, 3, 1, 10), (5, 16, 14, 4), (16, 17, 15, 14), (17, 9, 8, 15), (20, 0, 6, 26), (4, 24, 26, 6), (27, 7, 2, 22), (25, 5, 7, 27), (11, 30, 28, 8), (10, 31, 30, 11), (1, 21, 31, 10), (32, 13, 9, 29), (33, 12, 13, 32), (23, 3, 12, 33), (14, 34, 24, 4), (15, 35, 34, 14), (8, 28, 35, 15), (36, 16, 5, 25), (37, 17, 16, 36), (29, 9, 17, 37), (19, 38, 39, 18), (40, 20, 26, 46), (24, 44, 46, 26), (47, 27, 22, 42), (45, 25, 27, 47), (30, 50, 48, 28), (31, 51, 50, 30), (21, 41, 51, 31), (52, 32, 29, 49), (53, 33, 32, 52), (43, 23, 33, 53), (34, 54, 44, 24), (35, 55, 54, 34), (28, 48, 55, 35), (56, 36, 25, 45), (57, 37, 36, 56), (49, 29, 37, 57), (38, 58, 59, 39), (3, 60, 61, 1), (23, 62, 60, 3), (1, 61, 63, 21), (43, 64, 62, 23), (21, 63, 65, 41), (60, 66, 67, 61), (66, 19, 18, 67), (62, 68, 66, 60), (68, 38, 19, 66), (61, 67, 69, 63), (67, 18, 39, 69), (64, 70, 68, 62), (70, 58, 38, 68), (63, 69, 71, 65), (69, 39, 59, 71)])
me_cube_011.polygons.foreach_set('use_smooth', [True] * 57)
_k = {(4, 5): 1.0, (4, 6): 1.0, (0, 6): 1.0, (5, 7): 1.0, (2, 7): 1.0, (1, 10): 1.0, (10, 11): 1.0, (8, 11): 1.0, (3, 12): 1.0, (12, 13): 1.0, (9, 13): 1.0, (4, 14): 1.0, (14, 15): 1.0, (8, 15): 1.0, (5, 16): 1.0, (16, 17): 1.0, (9, 17): 1.0, (18, 19): 1.0, (19, 38): 1.0, (18, 39): 1.0, (38, 58): 1.0, (39, 59): 1.0, (3, 60): 1.0, (1, 61): 1.0, (19, 66): 1.0, (60, 66): 1.0, (18, 67): 1.0, (61, 67): 1.0}
me_cube_011.attributes.new('crease_edge', 'FLOAT', 'EDGE').data.foreach_set('value', [_k.get((min(e.vertices), max(e.vertices)), 0.0) for e in me_cube_011.edges])
me_cube_011.materials.append(mat_oilrubbedbronze)
me_cube_011.use_remesh_preserve_volume = False
me_cube_011.use_remesh_preserve_attributes = False
me_cube_011.use_mirror_vertex_groups = False
me_cube_011.update()
me_cylinder_019 = bpy.data.meshes.new('Cylinder.019')
me_cylinder_019.from_pydata([(-0.007645, 0.007645, 4.891e-09), (-0.007645, 0.005406, -0.005406), (-0.007645, -3.342e-10, -0.007645), (-0.007645, -0.005406, -0.005406), (-0.007645, -0.007645, 5.559e-09), (-0.007645, -0.005406, 0.005406), (-0.007645, 9.117e-11, 0.007645), (-0.007645, 0.005406, 0.005406), (0.01228, 0.002969, -3.442e-09), (0.01228, 0.002099, -0.002099), (0.01228, 3.257e-09, -0.002969), (0.01228, -0.002099, -0.002099), (0.01228, -0.002969, -4.267e-09), (0.01228, -0.002099, 0.002099), (0.01228, 3.399e-09, 0.002969), (0.01228, 0.002099, 0.002099), (-0.007645, 0.0, 4.891e-09), (-0.004155, 0.005406, -0.005406), (-0.001002, 0.002318, -0.002318), (0.003079, 0.001474, -0.001474), (0.005641, 0.001474, -0.001474), (0.008963, 0.002099, -0.002099), (-0.004155, 0.007645, 3.646e-09), (-0.001002, 0.003278, 2.07e-09), (0.003079, 0.002085, -3.731e-11), (0.005641, 0.002085, -3.77e-10), (0.008963, 0.002969, -2.958e-09), (-0.004155, 5.063e-10, -0.007645), (-0.001002, 1e-09, -0.003278), (0.003079, 1.756e-09, -0.002085), (0.005641, 1.986e-09, -0.002085), (0.008963, 2.931e-09, -0.002969), (-0.004155, -0.005406, -0.005406), (-0.001002, -0.002318, -0.002318), (0.003079, -0.001474, -0.001474), (0.005641, -0.001474, -0.001474), (0.008963, -0.002099, -0.002099), (-0.004155, -0.007645, 3.848e-09), (-0.001002, -0.003278, 1.957e-09), (0.003079, -0.002085, -2.361e-10), (0.005641, -0.002085, -7.028e-10), (0.008963, -0.002969, -3.603e-09), (-0.004155, -0.005406, 0.005406), (-0.001002, -0.002318, 0.002318), (0.003079, -0.001474, 0.001474), (0.005641, -0.001474, 0.001474), (0.008963, -0.002099, 0.002099), (-0.004155, 9.215e-10, 0.007645), (-0.001002, 1.174e-09, 0.003278), (0.003079, 1.864e-09, 0.002085), (0.005641, 2.091e-09, 0.002085), (0.008963, 3.076e-09, 0.002969), (-0.004155, 0.005406, 0.005406), (-0.001002, 0.002318, 0.002318), (0.003079, 0.001474, 0.001474), (0.005641, 0.001474, 0.001474), (0.008963, 0.002099, 0.002099), (0.00436, 0.002532, -0.002532), (0.00436, 0.003581, -1.749e-10), (0.00436, 2.009e-09, -0.003581), (0.00436, -0.002532, -0.002532), (0.00436, -0.003581, -6.255e-10), (0.00436, -0.002532, 0.002532), (0.00436, 2.191e-09, 0.003581), (0.00436, 0.002532, 0.002532), (0.005882, 0.001519, -0.001519), (0.005882, 0.002149, -5.636e-10), (0.005882, 2.054e-09, -0.002149), (0.005882, -0.001519, -0.001519), (0.005882, -0.002149, -9.126e-10), (0.005882, -0.001519, 0.001519), (0.005882, 2.162e-09, 0.002149), (0.005882, 0.001519, 0.001519), (0.002787, 0.001535, -0.001535), (0.002787, 0.00217, 1.137e-10), (0.002787, 1.702e-09, -0.00217), (0.002787, -0.001535, -0.001535), (0.002787, -0.00217, -7.899e-11), (0.002787, -0.001535, 0.001535), (0.002787, 1.815e-09, 0.00217), (0.002787, 0.001535, 0.001535), (0.008677, 0.002046, -0.002046), (0.008677, 0.002893, -2.736e-09), (0.008677, 2.849e-09, -0.002893), (0.008677, -0.002046, -0.002046), (0.008677, -0.002893, -3.353e-09), (0.008677, -0.002046, 0.002046), (0.008677, 2.991e-09, 0.002893), (0.008677, 0.002046, 0.002046), (0.01194, 0.002099, -0.002099), (0.00931, 0.002099, -0.002099), (0.01194, 0.002969, -3.28e-09), (0.00931, 0.002969, -3.119e-09), (0.01194, 3.148e-09, -0.002969), (0.00931, 3.039e-09, -0.002969), (0.01194, -0.002099, -0.002099), (0.00931, -0.002099, -0.002099), (0.01194, -0.002969, -4.046e-09), (0.00931, -0.002969, -3.824e-09), (0.01194, -0.002099, 0.002099), (0.00931, -0.002099, 0.002099), (0.01194, 3.291e-09, 0.002969), (0.00931, 3.184e-09, 0.002969), (0.01194, 0.002099, 0.002099), (0.00931, 0.002099, 0.002099), (-0.007091, 0.005406, -0.005406), (-0.004709, 0.005406, -0.005406), (-0.007091, 0.007645, 4.476e-09), (-0.004709, 0.007645, 4.061e-09), (-0.007092, -5.402e-11, -0.007645), (-0.004709, 2.261e-10, -0.007645), (-0.007091, -0.005406, -0.005406), (-0.004709, -0.005406, -0.005406), (-0.007091, -0.007645, 4.989e-09), (-0.004709, -0.007645, 4.419e-09), (-0.007091, -0.005406, 0.005406), (-0.004709, -0.005406, 0.005406), (-0.007091, 3.68e-10, 0.007645), (-0.004709, 6.447e-10, 0.007645), (-0.007091, 0.005406, 0.005406), (-0.004709, 0.005406, 0.005406), (0.01228, 0.001049, -4.306e-09), (0.01228, 0.0007418, -0.0007418), (0.01228, 1.517e-09, -0.001049), (0.01228, -0.0007418, -0.0007418), (0.01228, -0.001049, -4.598e-09), (0.01228, -0.0007418, 0.0007418), (0.01228, 1.567e-09, 0.001049), (0.01228, 0.0007418, 0.0007418), (0.01403, 0.001049, -4.306e-09), (0.01403, 0.0007418, 0.0007418), (0.01403, 1.567e-09, 0.001049), (0.01403, -0.0007418, 0.0007418), (0.01403, -0.001049, -4.598e-09), (0.01403, -0.0007418, -0.0007418), (0.01403, 1.517e-09, -0.001049), (0.01403, 0.0007418, -0.0007418), (0.01403, 0.0, -4.891e-09)], [], [(16, 0, 1), (16, 1, 2), (16, 2, 3), (16, 3, 4), (16, 4, 5), (16, 5, 6), (16, 6, 7), (7, 0, 16), (22, 23, 18, 17), (17, 18, 28, 27), (27, 28, 33, 32), (32, 33, 38, 37), (37, 38, 43, 42), (42, 43, 48, 47), (47, 48, 53, 52), (23, 22, 52, 53), (24, 58, 57, 19), (58, 25, 20, 57), (19, 57, 59, 29), (57, 20, 30, 59), (29, 59, 60, 34), (59, 30, 35, 60), (34, 60, 61, 39), (60, 35, 40, 61), (39, 61, 62, 44), (61, 40, 45, 62), (44, 62, 63, 49), (62, 45, 50, 63), (49, 63, 64, 54), (63, 50, 55, 64), (25, 58, 64, 55), (58, 24, 54, 64), (25, 66, 65, 20), (20, 65, 67, 30), (30, 67, 68, 35), (35, 68, 69, 40), (40, 69, 70, 45), (45, 70, 71, 50), (50, 71, 72, 55), (66, 25, 55, 72), (23, 74, 73, 18), (74, 24, 19, 73), (18, 73, 75, 28), (73, 19, 29, 75), (28, 75, 76, 33), (75, 29, 34, 76), (33, 76, 77, 38), (76, 34, 39, 77), (38, 77, 78, 43), (77, 39, 44, 78), (43, 78, 79, 48), (78, 44, 49, 79), (48, 79, 80, 53), (79, 49, 54, 80), (24, 74, 80, 54), (74, 23, 53, 80), (66, 82, 81, 65), (82, 26, 21, 81), (65, 81, 83, 67), (81, 21, 31, 83), (67, 83, 84, 68), (83, 31, 36, 84), (68, 84, 85, 69), (84, 36, 41, 85), (69, 85, 86, 70), (85, 41, 46, 86), (70, 86, 87, 71), (86, 46, 51, 87), (71, 87, 88, 72), (87, 51, 56, 88), (26, 82, 88, 56), (82, 66, 72, 88), (26, 92, 90, 21), (92, 91, 89, 90), (91, 8, 9, 89), (21, 90, 94, 31), (90, 89, 93, 94), (89, 9, 10, 93), (31, 94, 96, 36), (94, 93, 95, 96), (93, 10, 11, 95), (36, 96, 98, 41), (96, 95, 97, 98), (95, 11, 12, 97), (41, 98, 100, 46), (98, 97, 99, 100), (97, 12, 13, 99), (46, 100, 102, 51), (100, 99, 101, 102), (99, 13, 14, 101), (51, 102, 104, 56), (102, 101, 103, 104), (101, 14, 15, 103), (8, 91, 103, 15), (91, 92, 104, 103), (92, 26, 56, 104), (0, 107, 105, 1), (107, 108, 106, 105), (108, 22, 17, 106), (1, 105, 109, 2), (105, 106, 110, 109), (106, 17, 27, 110), (2, 109, 111, 3), (109, 110, 112, 111), (110, 27, 32, 112), (3, 111, 113, 4), (111, 112, 114, 113), (112, 32, 37, 114), (4, 113, 115, 5), (113, 114, 116, 115), (114, 37, 42, 116), (5, 115, 117, 6), (115, 116, 118, 117), (116, 42, 47, 118), (6, 117, 119, 7), (117, 118, 120, 119), (118, 47, 52, 120), (22, 108, 120, 52), (108, 107, 119, 120), (107, 0, 7, 119), (8, 121, 122, 9), (9, 122, 123, 10), (10, 123, 124, 11), (11, 124, 125, 12), (12, 125, 126, 13), (13, 126, 127, 14), (14, 127, 128, 15), (15, 128, 121, 8), (121, 128, 130, 129), (128, 127, 131, 130), (127, 126, 132, 131), (126, 125, 133, 132), (125, 124, 134, 133), (124, 123, 135, 134), (123, 122, 136, 135), (122, 121, 129, 136), (130, 137, 129), (131, 137, 130), (132, 137, 131), (133, 137, 132), (134, 137, 133), (135, 137, 134), (136, 137, 135), (129, 137, 136)])
me_cylinder_019.polygons.foreach_set('use_smooth', [True] * 144)
_k = {(0, 1): 1.0, (8, 9): 1.0, (1, 2): 1.0, (9, 10): 1.0, (2, 3): 1.0, (10, 11): 1.0, (3, 4): 1.0, (11, 12): 1.0, (4, 5): 1.0, (12, 13): 1.0, (5, 6): 1.0, (13, 14): 1.0, (6, 7): 1.0, (14, 15): 1.0, (0, 7): 1.0, (8, 15): 1.0, (17, 22): 1.0, (19, 24): 1.0, (20, 25): 1.0, (21, 26): 1.0, (17, 27): 1.0, (19, 29): 1.0, (20, 30): 1.0, (21, 31): 1.0, (27, 32): 1.0, (29, 34): 1.0, (30, 35): 1.0, (31, 36): 1.0, (32, 37): 1.0, (34, 39): 1.0, (35, 40): 1.0, (36, 41): 1.0, (37, 42): 1.0, (39, 44): 1.0, (40, 45): 1.0, (41, 46): 1.0, (42, 47): 1.0, (44, 49): 1.0, (45, 50): 1.0, (46, 51): 1.0, (47, 52): 1.0, (49, 54): 1.0, (50, 55): 1.0, (51, 56): 1.0, (26, 56): 1.0, (25, 55): 1.0, (24, 54): 1.0, (22, 52): 1.0, (121, 122): 1.0, (122, 123): 1.0, (123, 124): 1.0, (124, 125): 1.0, (125, 126): 1.0, (126, 127): 1.0, (127, 128): 1.0, (121, 128): 1.0, (129, 130): 1.0, (130, 131): 1.0, (131, 132): 1.0, (132, 133): 1.0, (133, 134): 1.0, (134, 135): 1.0, (135, 136): 1.0, (129, 136): 1.0}
me_cylinder_019.attributes.new('crease_edge', 'FLOAT', 'EDGE').data.foreach_set('value', [_k.get((min(e.vertices), max(e.vertices)), 0.0) for e in me_cylinder_019.edges])
me_cylinder_019.materials.append(mat_oilrubbedbronze)
me_cylinder_019.use_remesh_preserve_volume = False
me_cylinder_019.use_remesh_preserve_attributes = False
me_cylinder_019.use_mirror_vertex_groups = False
me_cylinder_019.update()
me_cylinder_014 = bpy.data.meshes.new('Cylinder.014')
me_cylinder_014.from_pydata([(6.523e-09, 1.292, -0.9507), (0.9134, 0.9134, -0.9507), (1.292, -5.445e-08, -0.9507), (0.9134, -0.9134, -0.9507), (-1.064e-07, -1.292, -0.9507), (-0.9134, -0.9134, -0.9507), (-1.292, 1.742e-08, -0.9507), (-0.9134, 0.9134, -0.9507), (-3.492e-07, 1.154, 0.2378), (0.8161, 0.8161, 0.2378), (1.154, 6.644e-07, 0.2378), (0.8161, -0.8161, 0.2378), (-2.819e-08, -1.154, 0.2378), (-0.8161, -0.8161, 0.2378), (-1.154, 7.194e-07, 0.2378), (-0.8161, 0.8161, 0.2378), (0.9114, 0.9114, -0.9178), (0.8181, 0.8182, 0.2032), (-6.004e-09, 1.289, -0.9178), (-3.366e-07, 1.157, 0.2032), (1.289, -2.598e-08, -0.9178), (1.157, 6.358e-07, 0.2032), (0.9114, -0.9114, -0.9178), (0.8182, -0.8182, 0.2032), (-1.035e-07, -1.289, -0.9178), (-3.109e-08, -1.157, 0.2032), (-0.9114, -0.9114, -0.9178), (-0.8182, -0.8182, 0.2032), (-1.289, 4.539e-08, -0.9178), (-1.157, 6.913e-07, 0.2032), (-0.9114, 0.9114, -0.9178), (-0.8181, 0.8182, 0.2032), (-5.975e-09, 1.308, -0.9178), (-0.9252, 0.9252, -0.9178), (-3.415e-07, 1.175, 0.2032), (-0.8306, 0.8306, 0.2032), (-1.175, 6.996e-07, 0.2032), (-1.308, 4.265e-08, -0.9178), (-0.8306, -0.8306, 0.2032), (-0.9252, -0.9252, -0.9178), (-3.135e-08, -1.175, 0.2032), (-1.05e-07, -1.308, -0.9178), (0.8306, -0.8306, 0.2032), (0.9252, -0.9252, -0.9178), (1.175, 6.433e-07, 0.2032), (1.308, -2.982e-08, -0.9178), (0.8306, 0.8306, 0.2032), (0.9252, 0.9252, -0.9178), (-3.543e-07, 1.172, 0.2378), (-0.8285, 0.8285, 0.2378), (6.743e-09, 1.311, -0.9507), (-0.9273, 0.9273, -0.9507), (-1.172, 7.282e-07, 0.2378), (-1.311, 1.425e-08, -0.9507), (-0.8285, -0.8285, 0.2378), (-0.9273, -0.9273, -0.9507), (-2.841e-08, -1.172, 0.2378), (-1.079e-07, -1.311, -0.9507), (0.8285, -0.8285, 0.2378), (0.9273, -0.9273, -0.9507), (1.172, 6.723e-07, 0.2378), (1.311, -5.871e-08, -0.9507), (0.8285, 0.8285, 0.2378), (0.9273, 0.9273, -0.9507), (0.9093, 0.9093, -0.8635), (0.8194, 0.8194, 0.1691), (-2.722e-08, 1.286, -0.8635), (-3.242e-07, 1.159, 0.1691), (1.286, 2.145e-08, -0.8635), (1.159, 6.079e-07, 0.1691), (0.9093, -0.9093, -0.8635), (0.8194, -0.8194, 0.1691), (-9.881e-08, -1.286, -0.8635), (-3.385e-08, -1.159, 0.1691), (-0.9093, -0.9093, -0.8635), (-0.8194, -0.8194, 0.1691), (-1.286, 9.211e-08, -0.8635), (-1.159, 6.639e-07, 0.1691), (-0.9093, 0.9093, -0.8635), (-0.8194, 0.8194, 0.1691), (-3.406e-07, 1.123, 0.2378), (-0.7943, 0.7943, 0.2378), (5.751e-09, 1.257, -0.9507), (-0.889, 0.889, -0.9507), (-1.123, 7.044e-07, 0.2378), (-1.257, 2.332e-08, -0.9507), (-0.7943, -0.7943, 0.2378), (-0.889, -0.889, -0.9507), (-2.817e-08, -1.123, 0.2378), (-1.042e-07, -1.257, -0.9507), (0.7943, -0.7943, 0.2378), (0.889, -0.889, -0.9507), (1.123, 6.508e-07, 0.2378), (1.257, -4.663e-08, -0.9507), (0.7943, 0.7943, 0.2378), (0.889, 0.889, -0.9507), (0.889, 0.889, -0.9176), (5.751e-09, 1.257, -0.9176), (0.7943, 0.7943, 0.2047), (-3.406e-07, 1.123, 0.2047), (1.257, -4.663e-08, -0.9176), (1.123, 6.508e-07, 0.2047), (0.889, -0.889, -0.9176), (0.7943, -0.7943, 0.2047), (-1.042e-07, -1.257, -0.9176), (-2.817e-08, -1.123, 0.2047), (-0.889, -0.889, -0.9176), (-0.7943, -0.7943, 0.2047), (-1.257, 2.332e-08, -0.9176), (-1.123, 7.044e-07, 0.2047), (-0.889, 0.889, -0.9176), (-0.7943, 0.7943, 0.2047)], [], [(30, 18, 32, 33), (19, 31, 35, 34), (31, 29, 36, 35), (28, 30, 33, 37), (29, 27, 38, 36), (26, 28, 37, 39), (27, 25, 40, 38), (24, 26, 39, 41), (25, 23, 42, 40), (22, 24, 41, 43), (23, 21, 44, 42), (20, 22, 43, 45), (21, 17, 46, 44), (16, 20, 45, 47), (17, 19, 34, 46), (18, 16, 47, 32), (15, 8, 48, 49), (0, 7, 51, 50), (14, 15, 49, 52), (7, 6, 53, 51), (13, 14, 52, 54), (6, 5, 55, 53), (12, 13, 54, 56), (5, 4, 57, 55), (11, 12, 56, 58), (4, 3, 59, 57), (10, 11, 58, 60), (3, 2, 61, 59), (9, 10, 60, 62), (2, 1, 63, 61), (8, 9, 62, 48), (1, 0, 50, 63), (32, 50, 51, 33), (48, 34, 35, 49), (36, 52, 49, 35), (53, 37, 33, 51), (38, 54, 52, 36), (55, 39, 37, 53), (40, 56, 54, 38), (57, 41, 39, 55), (42, 58, 56, 40), (59, 43, 41, 57), (44, 60, 58, 42), (61, 45, 43, 59), (46, 62, 60, 44), (63, 47, 45, 61), (34, 48, 62, 46), (50, 32, 47, 63), (18, 66, 64, 16), (66, 67, 65, 64), (67, 19, 17, 65), (16, 64, 68, 20), (64, 65, 69, 68), (65, 17, 21, 69), (20, 68, 70, 22), (68, 69, 71, 70), (69, 21, 23, 71), (22, 70, 72, 24), (70, 71, 73, 72), (71, 23, 25, 73), (24, 72, 74, 26), (72, 73, 75, 74), (73, 25, 27, 75), (26, 74, 76, 28), (74, 75, 77, 76), (75, 27, 29, 77), (28, 76, 78, 30), (76, 77, 79, 78), (77, 29, 31, 79), (19, 67, 79, 31), (67, 66, 78, 79), (66, 18, 30, 78), (8, 15, 81, 80), (7, 0, 82, 83), (15, 14, 84, 81), (6, 7, 83, 85), (14, 13, 86, 84), (5, 6, 85, 87), (13, 12, 88, 86), (4, 5, 87, 89), (12, 11, 90, 88), (3, 4, 89, 91), (11, 10, 92, 90), (2, 3, 91, 93), (10, 9, 94, 92), (1, 2, 93, 95), (9, 8, 80, 94), (0, 1, 95, 82), (82, 95, 96, 97), (94, 80, 99, 98), (95, 93, 100, 96), (92, 94, 98, 101), (93, 91, 102, 100), (90, 92, 101, 103), (91, 89, 104, 102), (88, 90, 103, 105), (89, 87, 106, 104), (86, 88, 105, 107), (87, 85, 108, 106), (84, 86, 107, 109), (85, 83, 110, 108), (81, 84, 109, 111), (83, 82, 97, 110), (80, 81, 111, 99)])
me_cylinder_014.polygons.foreach_set('use_smooth', [True] * 104)
_k = {(0, 1): 1.0, (8, 9): 1.0, (1, 2): 1.0, (9, 10): 1.0, (2, 3): 1.0, (10, 11): 1.0, (3, 4): 1.0, (11, 12): 1.0, (4, 5): 1.0, (12, 13): 1.0, (5, 6): 1.0, (13, 14): 1.0, (6, 7): 1.0, (14, 15): 1.0, (0, 7): 1.0, (8, 15): 1.0, (16, 18): 1.0, (17, 19): 1.0, (16, 20): 1.0, (17, 21): 1.0, (20, 22): 1.0, (21, 23): 1.0, (22, 24): 1.0, (23, 25): 1.0, (24, 26): 1.0, (25, 27): 1.0, (26, 28): 1.0, (27, 29): 1.0, (28, 30): 1.0, (29, 31): 1.0, (19, 31): 1.0, (18, 30): 1.0, (96, 97): 1.0, (98, 99): 1.0, (96, 100): 1.0, (98, 101): 1.0, (100, 102): 1.0, (101, 103): 1.0, (102, 104): 1.0, (103, 105): 1.0, (104, 106): 1.0, (105, 107): 1.0, (106, 108): 1.0, (107, 109): 1.0, (108, 110): 1.0, (109, 111): 1.0, (97, 110): 1.0, (99, 111): 1.0}
me_cylinder_014.attributes.new('crease_edge', 'FLOAT', 'EDGE').data.foreach_set('value', [_k.get((min(e.vertices), max(e.vertices)), 0.0) for e in me_cylinder_014.edges])
me_cylinder_014.materials.append(mat_shadelinen)
me_cylinder_014.use_remesh_preserve_volume = False
me_cylinder_014.use_remesh_preserve_attributes = False
me_cylinder_014.use_mirror_vertex_groups = False
me_cylinder_014.update()
me_cylinder_015 = bpy.data.meshes.new('Cylinder.015')
me_cylinder_015.from_pydata([(1.516, 0.8751, -1.319), (1.75, -7.978e-06, -1.319), (-2.44e-05, -1.75, -1.319), (-0.8751, -1.516, -1.319), (-1.516, 0.8751, -1.319), (-0.8751, 1.516, -1.319), (1.516, 0.8751, 1.319), (1.75, -5.989e-06, 1.319), (-2.304e-05, -1.75, 1.319), (-0.8751, -1.516, 1.319), (-1.516, 0.8751, 1.319), (-0.8751, 1.516, 1.319), (-2.47e-05, 0.6403, -1.319), (0.3201, 0.5545, -1.319), (0.5545, 0.3202, -1.319), (0.6403, -7.943e-06, -1.319), (0.5545, -0.3202, -1.319), (0.3201, -0.5546, -1.319), (-2.46e-05, -0.6403, -1.319), (-0.3202, -0.5546, -1.319), (-0.5546, -0.3202, -1.319), (-0.6404, -8.157e-06, -1.319), (-0.5546, 0.3202, -1.319), (-0.3202, 0.5545, -1.319), (-2.47e-05, 0.6403, 1.319), (-0.3202, 0.5545, 1.319), (-0.5546, 0.3202, 1.319), (-0.6404, -8.157e-06, 1.319), (-0.5546, -0.3202, 1.319), (-0.3202, -0.5546, 1.319), (-2.46e-05, -0.6403, 1.319), (0.3201, -0.5546, 1.319), (0.5545, -0.3202, 1.319), (0.6403, -7.943e-06, 1.319), (0.5545, 0.3202, 1.319), (0.3201, 0.5545, 1.319), (-1.75, -8.562e-06, -1.319), (-1.75, -9.925e-06, 1.319), (-1.516, -0.8751, -1.319), (-1.516, -0.8751, 1.319), (0.8751, -1.516, -1.319), (0.8751, -1.516, 1.319), (1.516, -0.8751, -1.319), (1.516, -0.8751, 1.319), (-2.467e-05, 1.75, -1.319), (-2.603e-05, 1.75, 1.319), (0.8751, 1.516, -1.319), (0.8751, 1.516, 1.319), (0.03398, 1.741, -1.217), (0.8411, 1.525, -1.217), (0.03397, 1.741, 1.217), (0.8411, 1.525, 1.217), (0.9027, -1.488, -1.217), (1.491, -0.8997, -1.217), (0.9027, -1.488, 1.217), (1.491, -0.8997, 1.217), (-1.741, -0.03627, -1.217), (-1.525, -0.8391, -1.217), (-1.741, -0.03627, 1.217), (-1.525, -0.8391, 1.217), (-30.92, -7.847, 3.545), (-31.38, -7.971, 5.959), (-30.76, -8.436, 3.545), (-31.22, -8.56, 5.959), (8.242, 31.48, 3.528), (8.362, 31.93, 5.961), (8.834, 31.32, 3.528), (8.954, 31.77, 5.961), (22.49, -23.1, 3.526), (22.82, -23.42, 5.979), (22.92, -22.67, 3.526), (23.25, -22.99, 5.979), (8.292, 31.67, 0.08062), (8.884, 31.51, 0.08062), (8.417, 32.12, 0.08064), (9.009, 31.96, 0.08064), (22.62, -23.22, 0.07925), (23.05, -22.79, 0.07925), (22.95, -23.55, 0.07928), (23.38, -23.12, 0.07928), (-31.12, -7.899, 0.07897), (-30.96, -8.488, 0.07897), (-31.57, -8.018, 0.07885), (-31.42, -8.607, 0.07885)], [], [(46, 0, 6, 47), (0, 1, 7, 6), (1, 42, 43, 7), (40, 2, 8, 41), (2, 3, 9, 8), (3, 38, 39, 9), (36, 4, 10, 37), (4, 5, 11, 10), (5, 44, 45, 11), (44, 12, 13, 46), (47, 35, 24, 45), (14, 0, 46, 13), (6, 34, 35, 47), (0, 14, 15, 1), (7, 33, 34, 6), (1, 15, 16, 42), (43, 32, 33, 7), (42, 16, 17, 40), (41, 31, 32, 43), (40, 17, 18, 2), (8, 30, 31, 41), (2, 18, 19, 3), (9, 29, 30, 8), (3, 19, 20, 38), (39, 28, 29, 9), (38, 20, 21, 36), (37, 27, 28, 39), (36, 21, 22, 4), (10, 26, 27, 37), (4, 22, 23, 5), (11, 25, 26, 10), (5, 23, 12, 44), (45, 24, 25, 11), (12, 23, 25, 24), (23, 22, 26, 25), (22, 21, 27, 26), (21, 20, 28, 27), (20, 19, 29, 28), (19, 18, 30, 29), (18, 17, 31, 30), (17, 16, 32, 31), (16, 15, 33, 32), (15, 14, 34, 33), (14, 13, 35, 34), (13, 12, 24, 35), (44, 46, 49, 48), (47, 45, 50, 51), (46, 47, 51, 49), (45, 44, 48, 50), (42, 40, 52, 53), (41, 43, 55, 54), (43, 42, 53, 55), (40, 41, 54, 52), (38, 36, 56, 57), (37, 39, 59, 58), (39, 38, 57, 59), (36, 37, 58, 56), (56, 58, 61, 60), (59, 57, 62, 63), (58, 59, 63, 61), (57, 56, 60, 62), (50, 48, 64, 65), (49, 51, 67, 66), (51, 50, 65, 67), (48, 49, 66, 64), (52, 54, 69, 68), (55, 53, 70, 71), (54, 55, 71, 69), (53, 52, 68, 70), (64, 66, 73, 72), (67, 65, 74, 75), (66, 67, 75, 73), (65, 64, 72, 74), (72, 73, 75, 74), (70, 68, 76, 77), (69, 71, 79, 78), (71, 70, 77, 79), (68, 69, 78, 76), (77, 76, 78, 79), (62, 60, 80, 81), (61, 63, 83, 82), (63, 62, 81, 83), (60, 61, 82, 80), (81, 80, 82, 83)])
me_cylinder_015.polygons.foreach_set('use_smooth', [True] * 84)
_k = {(0, 1): 1.0, (6, 7): 1.0, (2, 3): 1.0, (8, 9): 1.0, (4, 5): 1.0, (10, 11): 1.0, (12, 13): 1.0, (13, 14): 1.0, (14, 15): 1.0, (15, 16): 1.0, (16, 17): 1.0, (17, 18): 1.0, (18, 19): 1.0, (19, 20): 1.0, (20, 21): 1.0, (21, 22): 1.0, (22, 23): 1.0, (12, 23): 1.0, (24, 25): 1.0, (25, 26): 1.0, (26, 27): 1.0, (27, 28): 1.0, (28, 29): 1.0, (29, 30): 1.0, (30, 31): 1.0, (31, 32): 1.0, (32, 33): 1.0, (33, 34): 1.0, (34, 35): 1.0, (24, 35): 1.0, (37, 39): 1.0, (36, 38): 1.0, (41, 43): 1.0, (40, 42): 1.0, (45, 47): 1.0, (44, 46): 1.0, (11, 45): 1.0, (5, 44): 1.0, (10, 37): 1.0, (4, 36): 1.0, (9, 39): 1.0, (3, 38): 1.0, (8, 41): 1.0, (2, 40): 1.0, (7, 43): 1.0, (1, 42): 1.0, (6, 47): 1.0, (0, 46): 1.0, (48, 49): 1.0, (50, 51): 1.0, (49, 51): 1.0, (48, 50): 1.0, (52, 53): 1.0, (54, 55): 1.0, (53, 55): 1.0, (52, 54): 1.0, (56, 57): 1.0, (58, 59): 1.0, (57, 59): 1.0, (56, 58): 1.0, (60, 61): 1.0, (62, 63): 1.0, (61, 63): 1.0, (60, 62): 1.0, (64, 65): 1.0, (66, 67): 1.0, (65, 67): 1.0, (64, 66): 1.0, (68, 69): 1.0, (70, 71): 1.0, (69, 71): 1.0, (68, 70): 1.0}
me_cylinder_015.attributes.new('crease_edge', 'FLOAT', 'EDGE').data.foreach_set('value', [_k.get((min(e.vertices), max(e.vertices)), 0.0) for e in me_cylinder_015.edges])
me_cylinder_015.materials.append(mat_oilrubbedbronze)
me_cylinder_015.use_remesh_preserve_volume = False
me_cylinder_015.use_remesh_preserve_attributes = False
me_cylinder_015.use_mirror_vertex_groups = False
me_cylinder_015.update()

# ---- objects
ob_hemi = bpy.data.objects.new('Hemi', light_hemi)
ob_all_parts = bpy.data.objects.new('all_parts', me_cube_010)
ob_spot_001 = bpy.data.objects.new('Spot.001', light_spot_001)
ob_finial_002 = bpy.data.objects.new('Finial.002', me_cube_014)
ob_socketbaseconnector_002 = bpy.data.objects.new('SocketBaseConnector.002', me_cylinder_020)
ob_lampsocketbase_002 = bpy.data.objects.new('LampSocketBase.002', me_cylinder_018)
ob_harpfinialattachment_002 = bpy.data.objects.new('HarpFinialAttachment.002', me_cube_021)
ob_harp_002 = bpy.data.objects.new('Harp.002', me_cube_013)
ob_harpbase_002 = bpy.data.objects.new('HarpBase.002', me_cube_011)
ob_powerswitch_002 = bpy.data.objects.new('PowerSwitch.002', me_cylinder_019)
ob_shade_002 = bpy.data.objects.new('Shade.002', me_cylinder_014)
ob_shadeframe_002 = bpy.data.objects.new('ShadeFrame.002', me_cylinder_015)
ob_camera = bpy.data.objects.new('Camera', cam_camera)

# ---- transforms, parenting, visibility, modifiers, constraints
ob_hemi.location = (0.0, 0.0, 1.0)
ob_hemi.lineart.crease_threshold = 0.0
ob_all_parts.location = (0.0, 0.0, 0.0)
ob_all_parts.scale = (0.1905, 0.1905, 0.3461)
ob_all_parts.lineart.crease_threshold = 0.0
_m = ob_all_parts.modifiers.new('Subsurf', 'SUBSURF')
_m.uv_smooth = 'PRESERVE_CORNERS'
_m.levels = 2
_m.render_levels = 3
ob_spot_001.parent = ob_all_parts
ob_spot_001.matrix_parent_inverse = Matrix(((5.249, 2.384e-07, 0.0, -1.823), (-8.607e-07, 5.249, 0.0, -3.61), (-2.384e-07, 0.0, 2.89, -1.0), (0.0, 0.0, 0.0, 1.0)))
ob_spot_001.location = (0.3476, 0.69, 0.5726)
ob_spot_001.lineart.crease_threshold = 0.0
ob_finial_002.parent = ob_all_parts
ob_finial_002.matrix_parent_inverse = Matrix(((5.249, 2.384e-07, 0.0, -1.823), (-8.607e-07, 5.249, 0.0, -3.61), (-2.384e-07, 0.0, 2.89, -1.0), (0.0, 0.0, 0.0, 1.0)))
ob_finial_002.location = (0.3474, 0.6879, 0.691)
ob_finial_002.scale = (0.0104, 0.0104, 0.007271)
ob_finial_002.lineart.crease_threshold = 0.0
_m = ob_finial_002.modifiers.new('Subsurf', 'SUBSURF')
_m.uv_smooth = 'PRESERVE_CORNERS'
_m.levels = 2
_m.render_levels = 3
ob_socketbaseconnector_002.parent = ob_all_parts
ob_socketbaseconnector_002.matrix_parent_inverse = Matrix(((5.249, 2.384e-07, 0.0, -1.823), (-8.607e-07, 5.249, 0.0, -3.61), (-2.384e-07, 0.0, 2.89, -1.0), (0.0, 0.0, 0.0, 1.0)))
ob_socketbaseconnector_002.location = (0.3474, 0.6877, 0.02916)
ob_socketbaseconnector_002.scale = (0.008626, 0.008626, 0.04169)
ob_socketbaseconnector_002.lineart.crease_threshold = 0.0
_m = ob_socketbaseconnector_002.modifiers.new('Subsurf', 'SUBSURF')
_m.uv_smooth = 'PRESERVE_CORNERS'
_m.quality = 2
_m.levels = 2
_m.show_only_control_edges = False
ob_lampsocketbase_002.parent = ob_all_parts
ob_lampsocketbase_002.matrix_parent_inverse = Matrix(((5.249, 2.384e-07, 0.0, -1.823), (-8.607e-07, 5.249, 0.0, -3.61), (-2.384e-07, 0.0, 2.89, -1.0), (0.0, 0.0, 0.0, 1.0)))
ob_lampsocketbase_002.location = (0.3474, 0.688, 0.4666)
ob_lampsocketbase_002.lineart.crease_threshold = 0.0
_m = ob_lampsocketbase_002.modifiers.new('Subsurf', 'SUBSURF')
_m.uv_smooth = 'PRESERVE_CORNERS'
_m.quality = 2
_m.levels = 2
ob_harpfinialattachment_002.parent = ob_lampsocketbase_002
ob_harpfinialattachment_002.matrix_parent_inverse = Matrix(((1.0, 0.0, 0.0, -0.207), (0.0, 1.0, 0.0, -0.688), (0.0, 0.0, 1.0, -0.4666), (0.0, 0.0, 0.0, 1.0)))
ob_harpfinialattachment_002.location = (0.2068, 0.6886, 0.6839)
ob_harpfinialattachment_002.scale = (0.01289, 0.01289, 0.01289)
ob_harpfinialattachment_002.lineart.crease_threshold = 0.0
_m = ob_harpfinialattachment_002.modifiers.new('Mirror', 'MIRROR')
_m.use_axis = (True, True, False)
_m = ob_harpfinialattachment_002.modifiers.new('Subsurf', 'SUBSURF')
_m.uv_smooth = 'PRESERVE_CORNERS'
_m.quality = 2
_m.levels = 2
ob_harp_002.parent = ob_lampsocketbase_002
ob_harp_002.matrix_parent_inverse = Matrix(((1.0, 0.0, 0.0, 0.0), (0.0, 1.0, 0.0, -0.5046), (0.0, 0.0, 1.0, -0.4451), (0.0, 0.0, 0.0, 1.0)))
ob_harp_002.location = (0.0, 0.5046, 0.4178)
ob_harp_002.lineart.crease_threshold = 0.0
_m = ob_harp_002.modifiers.new('Mirror', 'MIRROR')
_m.use_axis = (False, True, False)
_m = ob_harp_002.modifiers.new('Subsurf', 'SUBSURF')
_m.uv_smooth = 'PRESERVE_CORNERS'
_m.quality = 2
_m.levels = 2
_m.show_only_control_edges = False
ob_harpbase_002.parent = ob_lampsocketbase_002
ob_harpbase_002.matrix_parent_inverse = Matrix(((1.0, 0.0, 0.0, 0.0), (0.0, 1.0, 0.0, -0.5046), (0.0, 0.0, 1.0, -0.4451), (0.0, 0.0, 0.0, 1.0)))
ob_harpbase_002.location = (0.0, 0.5046, 0.4178)
ob_harpbase_002.rotation_euler = (0.0, 0.0, 1.571)
ob_harpbase_002.lineart.crease_threshold = 0.0
_m = ob_harpbase_002.modifiers.new('Mirror', 'MIRROR')
_m.use_axis = (True, True, False)
_m = ob_harpbase_002.modifiers.new('Subsurf', 'SUBSURF')
_m.uv_smooth = 'PRESERVE_CORNERS'
_m.quality = 2
_m.levels = 2
ob_powerswitch_002.parent = ob_lampsocketbase_002
ob_powerswitch_002.matrix_parent_inverse = Matrix(((1.0, 0.0, 0.0, 0.0), (0.0, 1.0, 0.0, -0.5046), (0.0, 0.0, 1.0, -0.4451), (0.0, 0.0, 0.0, 1.0)))
ob_powerswitch_002.location = (-0.03035, 0.5046, 0.4519)
ob_powerswitch_002.lineart.crease_threshold = 0.0
_m = ob_powerswitch_002.modifiers.new('Subsurf', 'SUBSURF')
_m.uv_smooth = 'PRESERVE_CORNERS'
_m.quality = 1
_m.render_levels = 1
ob_shade_002.parent = ob_all_parts
ob_shade_002.matrix_parent_inverse = Matrix(((5.249, 2.384e-07, 0.0, -1.823), (-8.607e-07, 5.249, 0.0, -3.61), (-2.384e-07, 0.0, 2.89, -1.0), (0.0, 0.0, 0.0, 1.0)))
ob_shade_002.location = (0.3478, 0.6884, 0.6367)
ob_shade_002.scale = (0.183, 0.183, 0.2356)
ob_shade_002.lineart.crease_threshold = 0.0
_m = ob_shade_002.modifiers.new('Solidify', 'SOLIDIFY')
_m.nonmanifold_thickness_mode = 'FIXED'
_m.nonmanifold_merge_threshold = 0.0003
_m = ob_shade_002.modifiers.new('Subsurf', 'SUBSURF')
_m.uv_smooth = 'PRESERVE_CORNERS'
_m.quality = 2
_m.levels = 2
_m.show_only_control_edges = False
ob_shadeframe_002.parent = ob_shade_002
ob_shadeframe_002.matrix_parent_inverse = Matrix(((5.464, 1.192e-07, 0.0, -1.134), (0.0, 5.464, 0.0, -3.761), (0.0, 2.384e-07, 4.244, -2.702), (0.0, 0.0, 0.0, 1.0)))
ob_shadeframe_002.location = (0.207, 0.6878, 0.6906)
ob_shadeframe_002.rotation_euler = (0.0, 0.0, 4.189)
ob_shadeframe_002.scale = (-0.005797, -0.005797, -0.001403)
ob_shadeframe_002.lineart.crease_threshold = 0.0
_m = ob_shadeframe_002.modifiers.new('Subsurf', 'SUBSURF')
_m.uv_smooth = 'PRESERVE_CORNERS'
_m.quality = 2
_m.levels = 2
ob_camera.location = (1.841, -2.017, 0.1142)
ob_camera.rotation_euler = (1.552, 0.0, 0.7339)
ob_camera.lock_rotations_4d = False
ob_camera.empty_display_type = 'ARROWS'
ob_camera.color = (0.0, 0.0, 0.0, 0.0)
ob_camera.display_type = 'WIRE'
ob_camera.show_wire = True
ob_camera.lineart.crease_threshold = 0.0

# ---- collection membership
col_collection_1.objects.link(ob_hemi)
col_collection_1.objects.link(ob_all_parts)
col_collection_1.objects.link(ob_spot_001)
col_collection_1.objects.link(ob_finial_002)
col_collection_1.objects.link(ob_socketbaseconnector_002)
col_collection_1.objects.link(ob_lampsocketbase_002)
col_collection_1.objects.link(ob_harpfinialattachment_002)
col_collection_1.objects.link(ob_harp_002)
col_collection_1.objects.link(ob_harpbase_002)
col_collection_1.objects.link(ob_powerswitch_002)
col_collection_1.objects.link(ob_shade_002)
col_collection_1.objects.link(ob_shadeframe_002)
col_collection_1.objects.link(ob_camera)

# ---- scene / render settings (as saved in the file)
scene.camera = ob_camera
scene.frame_start = 1; scene.frame_end = 250; scene.frame_set(6)
scene.render.engine = 'CYCLES'
scene.render.image_settings.color_mode = 'RGB'
scene.render.image_settings.compression = 90
scene.render.resolution_x = 800
scene.render.resolution_y = 800
scene.render.dither_intensity = 0.0
scene.render.bake_margin = 2
scene.render.bake_bias = 0.0
scene.cycles.use_denoising = False
scene.cycles.samples = 2000
scene.cycles.sampling_pattern = 'TABULATED_SOBOL'
scene.cycles.light_sampling_threshold = 0.0
scene.cycles.use_adaptive_sampling = False
scene.cycles.use_light_tree = False
scene.cycles.blur_glossy = 0.0
scene.cycles.max_bounces = 8
scene.cycles.diffuse_bounces = 1
scene.cycles.glossy_bounces = 3
scene.cycles.transmission_bounces = 3
scene.cycles.volume_bounces = 1
scene.cycles.pixel_filter_type = 'GAUSSIAN'
scene.cycles.sample_clamp_indirect = 0.0
scene.cycles.debug_bvh_type = 'STATIC_BVH'
scene.view_settings.view_transform = 'Filmic'
bpy.context.view_layer.update()
